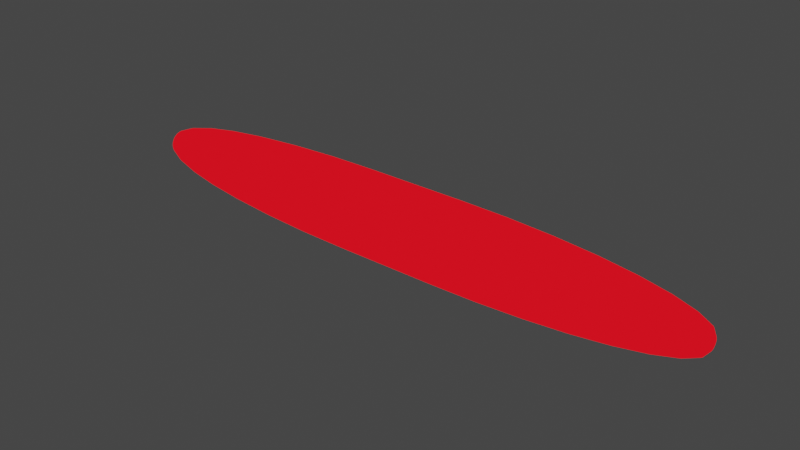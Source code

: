 # Source: Pociski.blend  (saved by Blender 3.2.14; exported with 4.5.12 LTS)
import bpy
from mathutils import Matrix  # noqa: F401  (used for matrix-valued properties, if any)

bpy.ops.wm.read_factory_settings(use_empty=True)
scene = bpy.context.scene
scene.name = 'Scene'

# ---- collections
col_collection = bpy.data.collections.new('Collection'); scene.collection.children.link(col_collection)

# ---- materials (node trees are filled in below, after node groups)
mat_material_002 = bpy.data.materials.new('Material.002')
mat_material_002.use_transparent_shadow = False

# ---- material node trees
mat_material_002.use_nodes = True; mat_material_002.node_tree.nodes.clear()
_N = mat_material_002.node_tree.nodes; _L = mat_material_002.node_tree.links
n0 = _N.new('ShaderNodeOutputMaterial'); n0.name = 'Material Output'; n0.location = (300, 300)
n1 = _N.new('ShaderNodeEmission'); n1.name = 'Emission'; n1.location = (10, 300)
n1.inputs[0].default_value = (1.0, 0.005137, 0.01314, 1.0)
_L.new(n1.outputs[0], n0.inputs[0])
n0.is_active_output = True

# ---- world
world_world = bpy.data.worlds.new('World'); scene.world = world_world
world_world.use_nodes = True; world_world.node_tree.nodes.clear()
_N = world_world.node_tree.nodes; _L = world_world.node_tree.links
n0 = _N.new('ShaderNodeOutputWorld'); n0.name = 'World Output'; n0.location = (300, 300)
n1 = _N.new('ShaderNodeBackground'); n1.name = 'Background'; n1.location = (10, 300)
n1.inputs[0].default_value = (0.05088, 0.05088, 0.05088, 1.0)
_L.new(n1.outputs[0], n0.inputs[0])
n0.is_active_output = True
world_world.color = (0.05088, 0.05088, 0.05088)
world_world.use_sun_shadow = False
world_world.sun_shadow_jitter_overblur = 0.0

# ---- meshes
me_cylinder = bpy.data.meshes.new('Cylinder')
me_cylinder.from_pydata([(-2.161e-07, 0.1685, -1.0), (0.0, 1.0, -0.1725), (-1.742e-07, 0.3307, -0.9841), (-1.341e-07, 0.4867, -0.937), (-9.686e-08, 0.6305, -0.8605), (-6.333e-08, 0.7565, -0.7576), (-3.725e-08, 0.8599, -0.6322), (-1.676e-08, 0.9367, -0.4892), (-4.191e-09, 0.984, -0.3339), (-2.086e-07, 0.1685, 1.0), (0.0, 1.0, 0.1725), (-1.681e-07, 0.3307, 0.9841), (-1.295e-07, 0.4867, 0.937), (-9.313e-08, 0.6305, 0.8605), (-6.147e-08, 0.7565, 0.7576), (-3.539e-08, 0.8599, 0.6322), (-1.583e-08, 0.9367, 0.4892), (-4.191e-09, 0.984, 0.3339), (0.03287, 0.1653, -1.0), (0.1951, 0.9808, -0.1725), (0.06452, 0.3244, -0.9841), (0.09495, 0.4773, -0.937), (0.123, 0.6183, -0.8605), (0.1476, 0.7419, -0.7576), (0.1678, 0.8433, -0.6322), (0.1827, 0.9187, -0.4892), (0.192, 0.9651, -0.3339), (0.03287, 0.1653, 1.0), (0.1951, 0.9808, 0.1725), (0.06452, 0.3244, 0.9841), (0.09495, 0.4773, 0.937), (0.123, 0.6183, 0.8605), (0.1476, 0.7419, 0.7576), (0.1678, 0.8433, 0.6322), (0.1827, 0.9187, 0.4892), (0.192, 0.9651, 0.3339), (0.06448, 0.1557, -1.0), (0.3827, 0.9239, -0.1725), (0.1266, 0.3055, -0.9841), (0.1863, 0.4497, -0.937), (0.2413, 0.5825, -0.8605), (0.2895, 0.6989, -0.7576), (0.3291, 0.7944, -0.6322), (0.3585, 0.8654, -0.4892), (0.3766, 0.9091, -0.3339), (0.06448, 0.1557, 1.0), (0.3827, 0.9239, 0.1725), (0.1266, 0.3055, 0.9841), (0.1863, 0.4497, 0.937), (0.2413, 0.5825, 0.8605), (0.2895, 0.6989, 0.7576), (0.3291, 0.7944, 0.6322), (0.3585, 0.8654, 0.4892), (0.3766, 0.9091, 0.3339), (0.09361, 0.1401, -1.0), (0.5556, 0.8315, -0.1725), (0.1837, 0.275, -0.9841), (0.2704, 0.4047, -0.937), (0.3503, 0.5242, -0.8605), (0.4203, 0.629, -0.7576), (0.4777, 0.715, -0.6322), (0.5204, 0.7788, -0.4892), (0.5467, 0.8182, -0.3339), (0.09361, 0.1401, 1.0), (0.5556, 0.8315, 0.1725), (0.1837, 0.275, 0.9841), (0.2704, 0.4047, 0.937), (0.3503, 0.5242, 0.8605), (0.4203, 0.629, 0.7576), (0.4777, 0.715, 0.6322), (0.5204, 0.7788, 0.4892), (0.5467, 0.8182, 0.3339), (0.1191, 0.1191, -1.0), (0.7071, 0.7071, -0.1725), (0.2339, 0.2339, -0.9841), (0.3441, 0.3441, -0.937), (0.4458, 0.4458, -0.8605), (0.5349, 0.5349, -0.7576), (0.608, 0.608, -0.6322), (0.6624, 0.6624, -0.4892), (0.6958, 0.6958, -0.3339), (0.1191, 0.1191, 1.0), (0.7071, 0.7071, 0.1725), (0.2339, 0.2339, 0.9841), (0.3441, 0.3441, 0.937), (0.4458, 0.4458, 0.8605), (0.5349, 0.5349, 0.7576), (0.608, 0.608, 0.6322), (0.6624, 0.6624, 0.4892), (0.6958, 0.6958, 0.3339), (0.1401, 0.09361, -1.0), (0.8315, 0.5556, -0.1725), (0.275, 0.1837, -0.9841), (0.4047, 0.2704, -0.937), (0.5242, 0.3503, -0.8605), (0.629, 0.4203, -0.7576), (0.715, 0.4777, -0.6322), (0.7788, 0.5204, -0.4892), (0.8182, 0.5467, -0.3339), (0.1401, 0.09361, 1.0), (0.8315, 0.5556, 0.1725), (0.275, 0.1837, 0.9841), (0.4047, 0.2704, 0.937), (0.5242, 0.3503, 0.8605), (0.629, 0.4203, 0.7576), (0.715, 0.4777, 0.6322), (0.7788, 0.5204, 0.4892), (0.8182, 0.5467, 0.3339), (0.1557, 0.06448, -1.0), (0.9239, 0.3827, -0.1725), (0.3055, 0.1266, -0.9841), (0.4497, 0.1863, -0.937), (0.5825, 0.2413, -0.8605), (0.6989, 0.2895, -0.7576), (0.7944, 0.3291, -0.6322), (0.8654, 0.3585, -0.4892), (0.9091, 0.3766, -0.3339), (0.1557, 0.06448, 1.0), (0.9239, 0.3827, 0.1725), (0.3055, 0.1266, 0.9841), (0.4497, 0.1863, 0.937), (0.5825, 0.2413, 0.8605), (0.6989, 0.2895, 0.7576), (0.7944, 0.3291, 0.6322), (0.8654, 0.3585, 0.4892), (0.9091, 0.3766, 0.3339), (0.1653, 0.03287, -1.0), (0.9808, 0.1951, -0.1725), (0.3244, 0.06452, -0.9841), (0.4773, 0.09495, -0.937), (0.6183, 0.123, -0.8605), (0.7419, 0.1476, -0.7576), (0.8433, 0.1678, -0.6322), (0.9187, 0.1827, -0.4892), (0.9651, 0.192, -0.3339), (0.1653, 0.03287, 1.0), (0.9808, 0.1951, 0.1725), (0.3244, 0.06452, 0.9841), (0.4773, 0.09495, 0.937), (0.6183, 0.123, 0.8605), (0.7419, 0.1476, 0.7576), (0.8433, 0.1678, 0.6322), (0.9187, 0.1827, 0.4892), (0.9651, 0.192, 0.3339), (0.1685, 7.451e-09, -1.0), (1.0, -4.371e-08, -0.1725), (0.3307, -2.328e-09, -0.9841), (0.4867, -1.211e-08, -0.937), (0.6305, -2.049e-08, -0.8605), (0.7565, -2.794e-08, -0.7576), (0.8599, -3.446e-08, -0.6322), (0.9367, -4.005e-08, -0.4892), (0.984, -4.284e-08, -0.3339), (0.1685, 7.451e-09, 1.0), (1.0, -4.371e-08, 0.1725), (0.3307, -2.328e-09, 0.9841), (0.4867, -1.211e-08, 0.937), (0.6305, -2.049e-08, 0.8605), (0.7565, -2.794e-08, 0.7576), (0.8599, -3.446e-08, 0.6322), (0.9367, -4.005e-08, 0.4892), (0.984, -4.284e-08, 0.3339), (0.1653, -0.03287, -1.0), (0.9808, -0.1951, -0.1725), (0.3244, -0.06452, -0.9841), (0.4773, -0.09495, -0.937), (0.6183, -0.123, -0.8605), (0.7419, -0.1476, -0.7576), (0.8433, -0.1678, -0.6322), (0.9187, -0.1827, -0.4892), (0.9651, -0.192, -0.3339), (0.1653, -0.03287, 1.0), (0.9808, -0.1951, 0.1725), (0.3244, -0.06452, 0.9841), (0.4773, -0.09495, 0.937), (0.6183, -0.123, 0.8605), (0.7419, -0.1476, 0.7576), (0.8433, -0.1678, 0.6322), (0.9187, -0.1827, 0.4892), (0.9651, -0.192, 0.3339), (0.1557, -0.06448, -1.0), (0.9239, -0.3827, -0.1725), (0.3055, -0.1266, -0.9841), (0.4497, -0.1863, -0.937), (0.5825, -0.2413, -0.8605), (0.6989, -0.2895, -0.7576), (0.7944, -0.3291, -0.6322), (0.8654, -0.3585, -0.4892), (0.9091, -0.3766, -0.3339), (0.1557, -0.06448, 1.0), (0.9239, -0.3827, 0.1725), (0.3055, -0.1266, 0.9841), (0.4497, -0.1863, 0.937), (0.5825, -0.2413, 0.8605), (0.6989, -0.2895, 0.7576), (0.7944, -0.3291, 0.6322), (0.8654, -0.3585, 0.4892), (0.9091, -0.3766, 0.3339), (0.1401, -0.09361, -1.0), (0.8315, -0.5556, -0.1725), (0.275, -0.1837, -0.9841), (0.4047, -0.2704, -0.937), (0.5242, -0.3503, -0.8605), (0.629, -0.4203, -0.7576), (0.715, -0.4777, -0.6322), (0.7788, -0.5204, -0.4892), (0.8182, -0.5467, -0.3339), (0.1401, -0.09361, 1.0), (0.8315, -0.5556, 0.1725), (0.275, -0.1837, 0.9841), (0.4047, -0.2704, 0.937), (0.5242, -0.3503, 0.8605), (0.629, -0.4203, 0.7576), (0.715, -0.4777, 0.6322), (0.7788, -0.5204, 0.4892), (0.8182, -0.5467, 0.3339), (0.1191, -0.1191, -1.0), (0.7071, -0.7071, -0.1725), (0.2339, -0.2339, -0.9841), (0.3441, -0.3441, -0.937), (0.4458, -0.4458, -0.8605), (0.5349, -0.5349, -0.7576), (0.608, -0.608, -0.6322), (0.6624, -0.6624, -0.4892), (0.6958, -0.6958, -0.3339), (0.1191, -0.1191, 1.0), (0.7071, -0.7071, 0.1725), (0.2339, -0.2339, 0.9841), (0.3441, -0.3441, 0.937), (0.4458, -0.4458, 0.8605), (0.5349, -0.5349, 0.7576), (0.608, -0.608, 0.6322), (0.6624, -0.6624, 0.4892), (0.6958, -0.6958, 0.3339), (0.09361, -0.1401, -1.0), (0.5556, -0.8315, -0.1725), (0.1837, -0.275, -0.9841), (0.2704, -0.4047, -0.937), (0.3503, -0.5242, -0.8605), (0.4203, -0.629, -0.7576), (0.4777, -0.715, -0.6322), (0.5204, -0.7788, -0.4892), (0.5467, -0.8182, -0.3339), (0.09361, -0.1401, 1.0), (0.5556, -0.8315, 0.1725), (0.1837, -0.275, 0.9841), (0.2704, -0.4047, 0.937), (0.3503, -0.5242, 0.8605), (0.4203, -0.629, 0.7576), (0.4777, -0.715, 0.6322), (0.5204, -0.7788, 0.4892), (0.5467, -0.8182, 0.3339), (0.06448, -0.1557, -1.0), (0.3827, -0.9239, -0.1725), (0.1266, -0.3055, -0.9841), (0.1863, -0.4497, -0.937), (0.2413, -0.5825, -0.8605), (0.2895, -0.6989, -0.7576), (0.3291, -0.7944, -0.6322), (0.3585, -0.8654, -0.4892), (0.3766, -0.9091, -0.3339), (0.06448, -0.1557, 1.0), (0.3827, -0.9239, 0.1725), (0.1266, -0.3055, 0.9841), (0.1863, -0.4497, 0.937), (0.2413, -0.5825, 0.8605), (0.2895, -0.6989, 0.7576), (0.3291, -0.7944, 0.6322), (0.3585, -0.8654, 0.4892), (0.3766, -0.9091, 0.3339), (0.03287, -0.1653, -1.0), (0.1951, -0.9808, -0.1725), (0.06452, -0.3244, -0.9841), (0.09495, -0.4773, -0.937), (0.123, -0.6183, -0.8605), (0.1476, -0.7419, -0.7576), (0.1678, -0.8433, -0.6322), (0.1827, -0.9187, -0.4892), (0.192, -0.9651, -0.3339), (0.03287, -0.1653, 1.0), (0.1951, -0.9808, 0.1725), (0.06452, -0.3244, 0.9841), (0.09495, -0.4773, 0.937), (0.123, -0.6183, 0.8605), (0.1476, -0.7419, 0.7576), (0.1678, -0.8433, 0.6322), (0.1827, -0.9187, 0.4892), (0.192, -0.9651, 0.3339), (7.451e-09, -0.1685, -1.0), (-8.742e-08, -1.0, -0.1725), (-1.118e-08, -0.3307, -0.9841), (-2.887e-08, -0.4867, -0.937), (-4.47e-08, -0.6305, -0.8605), (-5.96e-08, -0.7565, -0.7576), (-7.078e-08, -0.8599, -0.6322), (-8.009e-08, -0.9367, -0.4892), (-8.568e-08, -0.984, -0.3339), (1.49e-08, -0.1685, 1.0), (-8.742e-08, -1.0, 0.1725), (-5.122e-09, -0.3307, 0.9841), (-2.421e-08, -0.4867, 0.937), (-4.098e-08, -0.6305, 0.8605), (-5.774e-08, -0.7565, 0.7576), (-7.078e-08, -0.8599, 0.6322), (-7.916e-08, -0.9367, 0.4892), (-8.545e-08, -0.984, 0.3339), (-0.03287, -0.1653, -1.0), (-0.1951, -0.9808, -0.1725), (-0.06452, -0.3244, -0.9841), (-0.09495, -0.4773, -0.937), (-0.123, -0.6183, -0.8605), (-0.1476, -0.7419, -0.7576), (-0.1678, -0.8433, -0.6322), (-0.1827, -0.9187, -0.4892), (-0.192, -0.9651, -0.3339), (-0.03287, -0.1653, 1.0), (-0.1951, -0.9808, 0.1725), (-0.06452, -0.3244, 0.9841), (-0.09495, -0.4773, 0.937), (-0.123, -0.6183, 0.8605), (-0.1476, -0.7419, 0.7576), (-0.1678, -0.8433, 0.6322), (-0.1827, -0.9187, 0.4892), (-0.192, -0.9651, 0.3339), (-0.06448, -0.1557, -1.0), (-0.3827, -0.9239, -0.1725), (-0.1266, -0.3055, -0.9841), (-0.1863, -0.4497, -0.937), (-0.2413, -0.5825, -0.8605), (-0.2895, -0.6989, -0.7576), (-0.3291, -0.7944, -0.6322), (-0.3585, -0.8654, -0.4892), (-0.3766, -0.9091, -0.3339), (-0.06448, -0.1557, 1.0), (-0.3827, -0.9239, 0.1725), (-0.1266, -0.3055, 0.9841), (-0.1863, -0.4497, 0.937), (-0.2413, -0.5825, 0.8605), (-0.2895, -0.6989, 0.7576), (-0.3291, -0.7944, 0.6322), (-0.3585, -0.8654, 0.4892), (-0.3766, -0.9091, 0.3339), (-0.09361, -0.1401, -1.0), (-0.5556, -0.8315, -0.1725), (-0.1837, -0.275, -0.9841), (-0.2704, -0.4047, -0.937), (-0.3503, -0.5242, -0.8605), (-0.4203, -0.629, -0.7576), (-0.4777, -0.715, -0.6322), (-0.5204, -0.7788, -0.4892), (-0.5467, -0.8182, -0.3339), (-0.09361, -0.1401, 1.0), (-0.5556, -0.8315, 0.1725), (-0.1837, -0.275, 0.9841), (-0.2704, -0.4047, 0.937), (-0.3503, -0.5242, 0.8605), (-0.4203, -0.629, 0.7576), (-0.4777, -0.715, 0.6322), (-0.5204, -0.7788, 0.4892), (-0.5467, -0.8182, 0.3339), (-0.1191, -0.1191, -1.0), (-0.7071, -0.7071, -0.1725), (-0.2339, -0.2339, -0.9841), (-0.3441, -0.3441, -0.937), (-0.4458, -0.4458, -0.8605), (-0.5349, -0.5349, -0.7576), (-0.608, -0.608, -0.6322), (-0.6624, -0.6624, -0.4892), (-0.6958, -0.6958, -0.3339), (-0.1191, -0.1191, 1.0), (-0.7071, -0.7071, 0.1725), (-0.2339, -0.2339, 0.9841), (-0.3441, -0.3441, 0.937), (-0.4458, -0.4458, 0.8605), (-0.5349, -0.5349, 0.7576), (-0.608, -0.608, 0.6322), (-0.6624, -0.6624, 0.4892), (-0.6958, -0.6958, 0.3339), (-0.1401, -0.09361, -1.0), (-0.8315, -0.5556, -0.1725), (-0.275, -0.1837, -0.9841), (-0.4047, -0.2704, -0.937), (-0.5242, -0.3503, -0.8605), (-0.629, -0.4203, -0.7576), (-0.715, -0.4777, -0.6322), (-0.7788, -0.5204, -0.4892), (-0.8182, -0.5467, -0.3339), (-0.1401, -0.09361, 1.0), (-0.8315, -0.5556, 0.1725), (-0.275, -0.1837, 0.9841), (-0.4047, -0.2704, 0.937), (-0.5242, -0.3503, 0.8605), (-0.629, -0.4203, 0.7576), (-0.715, -0.4777, 0.6322), (-0.7788, -0.5204, 0.4892), (-0.8182, -0.5467, 0.3339), (-0.1557, -0.06448, -1.0), (-0.9239, -0.3827, -0.1725), (-0.3055, -0.1266, -0.9841), (-0.4497, -0.1863, -0.937), (-0.5825, -0.2413, -0.8605), (-0.6989, -0.2895, -0.7576), (-0.7944, -0.3291, -0.6322), (-0.8654, -0.3585, -0.4892), (-0.9091, -0.3766, -0.3339), (-0.1557, -0.06448, 1.0), (-0.9239, -0.3827, 0.1725), (-0.3055, -0.1266, 0.9841), (-0.4497, -0.1863, 0.937), (-0.5825, -0.2413, 0.8605), (-0.6989, -0.2895, 0.7576), (-0.7944, -0.3291, 0.6322), (-0.8654, -0.3585, 0.4892), (-0.9091, -0.3766, 0.3339), (-0.1653, -0.03287, -1.0), (-0.9808, -0.1951, -0.1725), (-0.3244, -0.06452, -0.9841), (-0.4773, -0.09495, -0.937), (-0.6183, -0.123, -0.8605), (-0.7419, -0.1476, -0.7576), (-0.8433, -0.1678, -0.6322), (-0.9187, -0.1827, -0.4892), (-0.9651, -0.192, -0.3339), (-0.1653, -0.03287, 1.0), (-0.9808, -0.1951, 0.1725), (-0.3244, -0.06452, 0.9841), (-0.4773, -0.09495, 0.937), (-0.6183, -0.123, 0.8605), (-0.7419, -0.1476, 0.7576), (-0.8433, -0.1678, 0.6322), (-0.9187, -0.1827, 0.4892), (-0.9651, -0.192, 0.3339), (-0.1685, 1.49e-08, -1.0), (-1.0, 1.192e-08, -0.1725), (-0.3307, 1.444e-08, -0.9841), (-0.4867, 1.397e-08, -0.937), (-0.6305, 1.304e-08, -0.8605), (-0.7565, 1.211e-08, -0.7576), (-0.8599, 1.211e-08, -0.6322), (-0.9367, 1.211e-08, -0.4892), (-0.984, 1.211e-08, -0.3339), (-0.1685, 1.49e-08, 1.0), (-1.0, 1.192e-08, 0.1725), (-0.3307, 1.444e-08, 0.9841), (-0.4867, 1.397e-08, 0.937), (-0.6305, 1.304e-08, 0.8605), (-0.7565, 1.211e-08, 0.7576), (-0.8599, 1.211e-08, 0.6322), (-0.9367, 1.211e-08, 0.4892), (-0.984, 1.211e-08, 0.3339), (-0.1653, 0.03287, -1.0), (-0.9808, 0.1951, -0.1725), (-0.3244, 0.06452, -0.9841), (-0.4773, 0.09495, -0.937), (-0.6183, 0.123, -0.8605), (-0.7419, 0.1476, -0.7576), (-0.8433, 0.1678, -0.6322), (-0.9187, 0.1827, -0.4892), (-0.9651, 0.192, -0.3339), (-0.1653, 0.03287, 1.0), (-0.9808, 0.1951, 0.1725), (-0.3244, 0.06452, 0.9841), (-0.4773, 0.09495, 0.937), (-0.6183, 0.123, 0.8605), (-0.7419, 0.1476, 0.7576), (-0.8433, 0.1678, 0.6322), (-0.9187, 0.1827, 0.4892), (-0.9651, 0.192, 0.3339), (-0.1557, 0.06448, -1.0), (-0.9239, 0.3827, -0.1725), (-0.3055, 0.1266, -0.9841), (-0.4497, 0.1863, -0.937), (-0.5825, 0.2413, -0.8605), (-0.6989, 0.2895, -0.7576), (-0.7944, 0.3291, -0.6322), (-0.8654, 0.3585, -0.4892), (-0.9091, 0.3766, -0.3339), (-0.1557, 0.06448, 1.0), (-0.9239, 0.3827, 0.1725), (-0.3055, 0.1266, 0.9841), (-0.4497, 0.1863, 0.937), (-0.5825, 0.2413, 0.8605), (-0.6989, 0.2895, 0.7576), (-0.7944, 0.3291, 0.6322), (-0.8654, 0.3585, 0.4892), (-0.9091, 0.3766, 0.3339), (-0.1401, 0.09361, -1.0), (-0.8315, 0.5556, -0.1725), (-0.275, 0.1837, -0.9841), (-0.4047, 0.2704, -0.937), (-0.5242, 0.3503, -0.8605), (-0.629, 0.4203, -0.7576), (-0.715, 0.4777, -0.6322), (-0.7788, 0.5204, -0.4892), (-0.8182, 0.5467, -0.3339), (-0.1401, 0.09361, 1.0), (-0.8315, 0.5556, 0.1725), (-0.275, 0.1837, 0.9841), (-0.4047, 0.2704, 0.937), (-0.5242, 0.3503, 0.8605), (-0.629, 0.4203, 0.7576), (-0.715, 0.4777, 0.6322), (-0.7788, 0.5204, 0.4892), (-0.8182, 0.5467, 0.3339), (-0.1191, 0.1191, -1.0), (-0.7071, 0.7071, -0.1725), (-0.2339, 0.2339, -0.9841), (-0.3441, 0.3441, -0.937), (-0.4458, 0.4458, -0.8605), (-0.5349, 0.5349, -0.7576), (-0.608, 0.608, -0.6322), (-0.6624, 0.6624, -0.4892), (-0.6958, 0.6958, -0.3339), (-0.1191, 0.1191, 1.0), (-0.7071, 0.7071, 0.1725), (-0.2339, 0.2339, 0.9841), (-0.3441, 0.3441, 0.937), (-0.4458, 0.4458, 0.8605), (-0.5349, 0.5349, 0.7576), (-0.608, 0.608, 0.6322), (-0.6624, 0.6624, 0.4892), (-0.6958, 0.6958, 0.3339), (-0.09361, 0.1401, -1.0), (-0.5556, 0.8315, -0.1725), (-0.1837, 0.275, -0.9841), (-0.2704, 0.4047, -0.937), (-0.3503, 0.5242, -0.8605), (-0.4203, 0.629, -0.7576), (-0.4777, 0.715, -0.6322), (-0.5204, 0.7788, -0.4892), (-0.5467, 0.8182, -0.3339), (-0.09361, 0.1401, 1.0), (-0.5556, 0.8315, 0.1725), (-0.1837, 0.275, 0.9841), (-0.2704, 0.4047, 0.937), (-0.3503, 0.5242, 0.8605), (-0.4203, 0.629, 0.7576), (-0.4777, 0.715, 0.6322), (-0.5204, 0.7788, 0.4892), (-0.5467, 0.8182, 0.3339), (-0.06448, 0.1557, -1.0), (-0.3827, 0.9239, -0.1725), (-0.1266, 0.3055, -0.9841), (-0.1863, 0.4497, -0.937), (-0.2413, 0.5825, -0.8605), (-0.2895, 0.6989, -0.7576), (-0.3291, 0.7944, -0.6322), (-0.3585, 0.8654, -0.4892), (-0.3766, 0.9091, -0.3339), (-0.06448, 0.1557, 1.0), (-0.3827, 0.9239, 0.1725), (-0.1266, 0.3055, 0.9841), (-0.1863, 0.4497, 0.937), (-0.2413, 0.5825, 0.8605), (-0.2895, 0.6989, 0.7576), (-0.3291, 0.7944, 0.6322), (-0.3585, 0.8654, 0.4892), (-0.3766, 0.9091, 0.3339), (-0.03287, 0.1653, -1.0), (-0.1951, 0.9808, -0.1725), (-0.06452, 0.3244, -0.9841), (-0.09495, 0.4773, -0.937), (-0.123, 0.6183, -0.8605), (-0.1476, 0.7419, -0.7576), (-0.1678, 0.8433, -0.6322), (-0.1827, 0.9187, -0.4892), (-0.192, 0.9651, -0.3339), (-0.03287, 0.1653, 1.0), (-0.1951, 0.9808, 0.1725), (-0.06452, 0.3244, 0.9841), (-0.09495, 0.4773, 0.937), (-0.123, 0.6183, 0.8605), (-0.1476, 0.7419, 0.7576), (-0.1678, 0.8433, 0.6322), (-0.1827, 0.9187, 0.4892), (-0.192, 0.9651, 0.3339)], [], [(559, 568, 10, 1), (37, 46, 64, 55), (55, 64, 82, 73), (73, 82, 100, 91), (91, 100, 118, 109), (109, 118, 136, 127), (127, 136, 154, 145), (145, 154, 172, 163), (163, 172, 190, 181), (181, 190, 208, 199), (199, 208, 226, 217), (217, 226, 244, 235), (235, 244, 262, 253), (253, 262, 280, 271), (271, 280, 298, 289), (289, 298, 316, 307), (307, 316, 334, 325), (325, 334, 352, 343), (343, 352, 370, 361), (361, 370, 388, 379), (379, 388, 406, 397), (397, 406, 424, 415), (415, 424, 442, 433), (433, 442, 460, 451), (451, 460, 478, 469), (469, 478, 496, 487), (487, 496, 514, 505), (505, 514, 532, 523), (523, 532, 550, 541), (541, 550, 568, 559), (19, 28, 46, 37), (27, 9, 567, 549, 531, 513, 495, 477, 459, 441, 423, 405, 387, 369, 351, 333, 315, 297, 279, 261, 243, 225, 207, 189, 171, 153, 135, 117, 99, 81, 63, 45), (1, 10, 28, 19), (1, 19, 26, 8), (8, 26, 25, 7), (7, 25, 24, 6), (6, 24, 23, 5), (5, 23, 22, 4), (4, 22, 21, 3), (3, 21, 20, 2), (2, 20, 18, 0), (28, 10, 17, 35), (35, 17, 16, 34), (34, 16, 15, 33), (33, 15, 14, 32), (32, 14, 13, 31), (31, 13, 12, 30), (30, 12, 11, 29), (29, 11, 9, 27), (19, 37, 44, 26), (26, 44, 43, 25), (25, 43, 42, 24), (24, 42, 41, 23), (23, 41, 40, 22), (22, 40, 39, 21), (21, 39, 38, 20), (20, 38, 36, 18), (46, 28, 35, 53), (53, 35, 34, 52), (52, 34, 33, 51), (51, 33, 32, 50), (50, 32, 31, 49), (49, 31, 30, 48), (48, 30, 29, 47), (47, 29, 27, 45), (37, 55, 62, 44), (44, 62, 61, 43), (43, 61, 60, 42), (42, 60, 59, 41), (41, 59, 58, 40), (40, 58, 57, 39), (39, 57, 56, 38), (38, 56, 54, 36), (64, 46, 53, 71), (71, 53, 52, 70), (70, 52, 51, 69), (69, 51, 50, 68), (68, 50, 49, 67), (67, 49, 48, 66), (66, 48, 47, 65), (65, 47, 45, 63), (55, 73, 80, 62), (62, 80, 79, 61), (61, 79, 78, 60), (60, 78, 77, 59), (59, 77, 76, 58), (58, 76, 75, 57), (57, 75, 74, 56), (56, 74, 72, 54), (82, 64, 71, 89), (89, 71, 70, 88), (88, 70, 69, 87), (87, 69, 68, 86), (86, 68, 67, 85), (85, 67, 66, 84), (84, 66, 65, 83), (83, 65, 63, 81), (73, 91, 98, 80), (80, 98, 97, 79), (79, 97, 96, 78), (78, 96, 95, 77), (77, 95, 94, 76), (76, 94, 93, 75), (75, 93, 92, 74), (74, 92, 90, 72), (100, 82, 89, 107), (107, 89, 88, 106), (106, 88, 87, 105), (105, 87, 86, 104), (104, 86, 85, 103), (103, 85, 84, 102), (102, 84, 83, 101), (101, 83, 81, 99), (91, 109, 116, 98), (98, 116, 115, 97), (97, 115, 114, 96), (96, 114, 113, 95), (95, 113, 112, 94), (94, 112, 111, 93), (93, 111, 110, 92), (92, 110, 108, 90), (118, 100, 107, 125), (125, 107, 106, 124), (124, 106, 105, 123), (123, 105, 104, 122), (122, 104, 103, 121), (121, 103, 102, 120), (120, 102, 101, 119), (119, 101, 99, 117), (109, 127, 134, 116), (116, 134, 133, 115), (115, 133, 132, 114), (114, 132, 131, 113), (113, 131, 130, 112), (112, 130, 129, 111), (111, 129, 128, 110), (110, 128, 126, 108), (136, 118, 125, 143), (143, 125, 124, 142), (142, 124, 123, 141), (141, 123, 122, 140), (140, 122, 121, 139), (139, 121, 120, 138), (138, 120, 119, 137), (137, 119, 117, 135), (127, 145, 152, 134), (134, 152, 151, 133), (133, 151, 150, 132), (132, 150, 149, 131), (131, 149, 148, 130), (130, 148, 147, 129), (129, 147, 146, 128), (128, 146, 144, 126), (154, 136, 143, 161), (161, 143, 142, 160), (160, 142, 141, 159), (159, 141, 140, 158), (158, 140, 139, 157), (157, 139, 138, 156), (156, 138, 137, 155), (155, 137, 135, 153), (145, 163, 170, 152), (152, 170, 169, 151), (151, 169, 168, 150), (150, 168, 167, 149), (149, 167, 166, 148), (148, 166, 165, 147), (147, 165, 164, 146), (146, 164, 162, 144), (172, 154, 161, 179), (179, 161, 160, 178), (178, 160, 159, 177), (177, 159, 158, 176), (176, 158, 157, 175), (175, 157, 156, 174), (174, 156, 155, 173), (173, 155, 153, 171), (163, 181, 188, 170), (170, 188, 187, 169), (169, 187, 186, 168), (168, 186, 185, 167), (167, 185, 184, 166), (166, 184, 183, 165), (165, 183, 182, 164), (164, 182, 180, 162), (190, 172, 179, 197), (197, 179, 178, 196), (196, 178, 177, 195), (195, 177, 176, 194), (194, 176, 175, 193), (193, 175, 174, 192), (192, 174, 173, 191), (191, 173, 171, 189), (181, 199, 206, 188), (188, 206, 205, 187), (187, 205, 204, 186), (186, 204, 203, 185), (185, 203, 202, 184), (184, 202, 201, 183), (183, 201, 200, 182), (182, 200, 198, 180), (208, 190, 197, 215), (215, 197, 196, 214), (214, 196, 195, 213), (213, 195, 194, 212), (212, 194, 193, 211), (211, 193, 192, 210), (210, 192, 191, 209), (209, 191, 189, 207), (199, 217, 224, 206), (206, 224, 223, 205), (205, 223, 222, 204), (204, 222, 221, 203), (203, 221, 220, 202), (202, 220, 219, 201), (201, 219, 218, 200), (200, 218, 216, 198), (226, 208, 215, 233), (233, 215, 214, 232), (232, 214, 213, 231), (231, 213, 212, 230), (230, 212, 211, 229), (229, 211, 210, 228), (228, 210, 209, 227), (227, 209, 207, 225), (217, 235, 242, 224), (224, 242, 241, 223), (223, 241, 240, 222), (222, 240, 239, 221), (221, 239, 238, 220), (220, 238, 237, 219), (219, 237, 236, 218), (218, 236, 234, 216), (244, 226, 233, 251), (251, 233, 232, 250), (250, 232, 231, 249), (249, 231, 230, 248), (248, 230, 229, 247), (247, 229, 228, 246), (246, 228, 227, 245), (245, 227, 225, 243), (235, 253, 260, 242), (242, 260, 259, 241), (241, 259, 258, 240), (240, 258, 257, 239), (239, 257, 256, 238), (238, 256, 255, 237), (237, 255, 254, 236), (236, 254, 252, 234), (262, 244, 251, 269), (269, 251, 250, 268), (268, 250, 249, 267), (267, 249, 248, 266), (266, 248, 247, 265), (265, 247, 246, 264), (264, 246, 245, 263), (263, 245, 243, 261), (253, 271, 278, 260), (260, 278, 277, 259), (259, 277, 276, 258), (258, 276, 275, 257), (257, 275, 274, 256), (256, 274, 273, 255), (255, 273, 272, 254), (254, 272, 270, 252), (280, 262, 269, 287), (287, 269, 268, 286), (286, 268, 267, 285), (285, 267, 266, 284), (284, 266, 265, 283), (283, 265, 264, 282), (282, 264, 263, 281), (281, 263, 261, 279), (271, 289, 296, 278), (278, 296, 295, 277), (277, 295, 294, 276), (276, 294, 293, 275), (275, 293, 292, 274), (274, 292, 291, 273), (273, 291, 290, 272), (272, 290, 288, 270), (298, 280, 287, 305), (305, 287, 286, 304), (304, 286, 285, 303), (303, 285, 284, 302), (302, 284, 283, 301), (301, 283, 282, 300), (300, 282, 281, 299), (299, 281, 279, 297), (289, 307, 314, 296), (296, 314, 313, 295), (295, 313, 312, 294), (294, 312, 311, 293), (293, 311, 310, 292), (292, 310, 309, 291), (291, 309, 308, 290), (290, 308, 306, 288), (316, 298, 305, 323), (323, 305, 304, 322), (322, 304, 303, 321), (321, 303, 302, 320), (320, 302, 301, 319), (319, 301, 300, 318), (318, 300, 299, 317), (317, 299, 297, 315), (307, 325, 332, 314), (314, 332, 331, 313), (313, 331, 330, 312), (312, 330, 329, 311), (311, 329, 328, 310), (310, 328, 327, 309), (309, 327, 326, 308), (308, 326, 324, 306), (334, 316, 323, 341), (341, 323, 322, 340), (340, 322, 321, 339), (339, 321, 320, 338), (338, 320, 319, 337), (337, 319, 318, 336), (336, 318, 317, 335), (335, 317, 315, 333), (325, 343, 350, 332), (332, 350, 349, 331), (331, 349, 348, 330), (330, 348, 347, 329), (329, 347, 346, 328), (328, 346, 345, 327), (327, 345, 344, 326), (326, 344, 342, 324), (352, 334, 341, 359), (359, 341, 340, 358), (358, 340, 339, 357), (357, 339, 338, 356), (356, 338, 337, 355), (355, 337, 336, 354), (354, 336, 335, 353), (353, 335, 333, 351), (343, 361, 368, 350), (350, 368, 367, 349), (349, 367, 366, 348), (348, 366, 365, 347), (347, 365, 364, 346), (346, 364, 363, 345), (345, 363, 362, 344), (344, 362, 360, 342), (370, 352, 359, 377), (377, 359, 358, 376), (376, 358, 357, 375), (375, 357, 356, 374), (374, 356, 355, 373), (373, 355, 354, 372), (372, 354, 353, 371), (371, 353, 351, 369), (361, 379, 386, 368), (368, 386, 385, 367), (367, 385, 384, 366), (366, 384, 383, 365), (365, 383, 382, 364), (364, 382, 381, 363), (363, 381, 380, 362), (362, 380, 378, 360), (388, 370, 377, 395), (395, 377, 376, 394), (394, 376, 375, 393), (393, 375, 374, 392), (392, 374, 373, 391), (391, 373, 372, 390), (390, 372, 371, 389), (389, 371, 369, 387), (379, 397, 404, 386), (386, 404, 403, 385), (385, 403, 402, 384), (384, 402, 401, 383), (383, 401, 400, 382), (382, 400, 399, 381), (381, 399, 398, 380), (380, 398, 396, 378), (406, 388, 395, 413), (413, 395, 394, 412), (412, 394, 393, 411), (411, 393, 392, 410), (410, 392, 391, 409), (409, 391, 390, 408), (408, 390, 389, 407), (407, 389, 387, 405), (397, 415, 422, 404), (404, 422, 421, 403), (403, 421, 420, 402), (402, 420, 419, 401), (401, 419, 418, 400), (400, 418, 417, 399), (399, 417, 416, 398), (398, 416, 414, 396), (424, 406, 413, 431), (431, 413, 412, 430), (430, 412, 411, 429), (429, 411, 410, 428), (428, 410, 409, 427), (427, 409, 408, 426), (426, 408, 407, 425), (425, 407, 405, 423), (415, 433, 440, 422), (422, 440, 439, 421), (421, 439, 438, 420), (420, 438, 437, 419), (419, 437, 436, 418), (418, 436, 435, 417), (417, 435, 434, 416), (416, 434, 432, 414), (442, 424, 431, 449), (449, 431, 430, 448), (448, 430, 429, 447), (447, 429, 428, 446), (446, 428, 427, 445), (445, 427, 426, 444), (444, 426, 425, 443), (443, 425, 423, 441), (433, 451, 458, 440), (440, 458, 457, 439), (439, 457, 456, 438), (438, 456, 455, 437), (437, 455, 454, 436), (436, 454, 453, 435), (435, 453, 452, 434), (434, 452, 450, 432), (460, 442, 449, 467), (467, 449, 448, 466), (466, 448, 447, 465), (465, 447, 446, 464), (464, 446, 445, 463), (463, 445, 444, 462), (462, 444, 443, 461), (461, 443, 441, 459), (451, 469, 476, 458), (458, 476, 475, 457), (457, 475, 474, 456), (456, 474, 473, 455), (455, 473, 472, 454), (454, 472, 471, 453), (453, 471, 470, 452), (452, 470, 468, 450), (478, 460, 467, 485), (485, 467, 466, 484), (484, 466, 465, 483), (483, 465, 464, 482), (482, 464, 463, 481), (481, 463, 462, 480), (480, 462, 461, 479), (479, 461, 459, 477), (469, 487, 494, 476), (476, 494, 493, 475), (475, 493, 492, 474), (474, 492, 491, 473), (473, 491, 490, 472), (472, 490, 489, 471), (471, 489, 488, 470), (470, 488, 486, 468), (496, 478, 485, 503), (503, 485, 484, 502), (502, 484, 483, 501), (501, 483, 482, 500), (500, 482, 481, 499), (499, 481, 480, 498), (498, 480, 479, 497), (497, 479, 477, 495), (487, 505, 512, 494), (494, 512, 511, 493), (493, 511, 510, 492), (492, 510, 509, 491), (491, 509, 508, 490), (490, 508, 507, 489), (489, 507, 506, 488), (488, 506, 504, 486), (514, 496, 503, 521), (521, 503, 502, 520), (520, 502, 501, 519), (519, 501, 500, 518), (518, 500, 499, 517), (517, 499, 498, 516), (516, 498, 497, 515), (515, 497, 495, 513), (505, 523, 530, 512), (512, 530, 529, 511), (511, 529, 528, 510), (510, 528, 527, 509), (509, 527, 526, 508), (508, 526, 525, 507), (507, 525, 524, 506), (506, 524, 522, 504), (532, 514, 521, 539), (539, 521, 520, 538), (538, 520, 519, 537), (537, 519, 518, 536), (536, 518, 517, 535), (535, 517, 516, 534), (534, 516, 515, 533), (533, 515, 513, 531), (523, 541, 548, 530), (530, 548, 547, 529), (529, 547, 546, 528), (528, 546, 545, 527), (527, 545, 544, 526), (526, 544, 543, 525), (525, 543, 542, 524), (524, 542, 540, 522), (550, 532, 539, 557), (557, 539, 538, 556), (556, 538, 537, 555), (555, 537, 536, 554), (554, 536, 535, 553), (553, 535, 534, 552), (552, 534, 533, 551), (551, 533, 531, 549), (541, 559, 566, 548), (548, 566, 565, 547), (547, 565, 564, 546), (546, 564, 563, 545), (545, 563, 562, 544), (544, 562, 561, 543), (543, 561, 560, 542), (542, 560, 558, 540), (568, 550, 557, 575), (575, 557, 556, 574), (574, 556, 555, 573), (573, 555, 554, 572), (572, 554, 553, 571), (571, 553, 552, 570), (570, 552, 551, 569), (569, 551, 549, 567), (559, 1, 8, 566), (566, 8, 7, 565), (565, 7, 6, 564), (564, 6, 5, 563), (563, 5, 4, 562), (562, 4, 3, 561), (561, 3, 2, 560), (560, 2, 0, 558), (10, 568, 575, 17), (17, 575, 574, 16), (16, 574, 573, 15), (15, 573, 572, 14), (14, 572, 571, 13), (13, 571, 570, 12), (12, 570, 569, 11), (11, 569, 567, 9), (0, 18, 36, 54, 72, 90, 108, 126, 144, 162, 180, 198, 216, 234, 252, 270, 288, 306, 324, 342, 360, 378, 396, 414, 432, 450, 468, 486, 504, 522, 540, 558)])
_uv = me_cylinder.uv_layers.new(name='UVMap')
_uv.uv.foreach_set('vector', [0.03125, 0.7069, 0.03125, 0.7931, 0.0, 0.7931, 0.0, 0.7069, 0.9375, 0.7069, 0.9375, 0.7931, 0.9063, 0.7931, 0.9062, 0.7069, 0.9062, 0.7069, 0.9062, 0.7931, 0.875, 0.7931, 0.875, 0.7069, 0.875, 0.7069, 0.875, 0.7931, 0.8438, 0.7931, 0.8438, 0.7069, 0.8438, 0.7069, 0.8438, 0.7931, 0.8125, 0.7931, 0.8125, 0.7069, 0.8125, 0.7069, 0.8125, 0.7931, 0.7812, 0.7931, 0.7812, 0.7069, 0.7812, 0.7069, 0.7812, 0.7931, 0.75, 0.7931, 0.75, 0.7069, 0.75, 0.7069, 0.75, 0.7931, 0.7188, 0.7931, 0.7188, 0.7069, 0.7188, 0.7069, 0.7188, 0.7931, 0.6875, 0.7931, 0.6875, 0.7069, 0.6875, 0.7069, 0.6875, 0.7931, 0.6562, 0.7931, 0.6562, 0.7069, 0.6562, 0.7069, 0.6562, 0.7931, 0.625, 0.7931, 0.625, 0.7069, 0.625, 0.7069, 0.625, 0.7931, 0.5938, 0.7931, 0.5938, 0.7069, 0.5938, 0.7069, 0.5938, 0.7931, 0.5625, 0.7931, 0.5625, 0.7069, 0.5625, 0.7069, 0.5625, 0.7931, 0.5312, 0.7931, 0.5312, 0.7069, 0.5312, 0.7069, 0.5312, 0.7931, 0.5, 0.7931, 0.5, 0.7069, 0.5, 0.7069, 0.5, 0.7931, 0.4688, 0.7931, 0.4688, 0.7069, 0.4688, 0.7069, 0.4688, 0.7931, 0.4375, 0.7931, 0.4375, 0.7069, 0.4375, 0.7069, 0.4375, 0.7931, 0.4062, 0.7931, 0.4062, 0.7069, 0.4062, 0.7069, 0.4062, 0.7931, 0.375, 0.7931, 0.375, 0.7069, 0.375, 0.7069, 0.375, 0.7931, 0.3438, 0.7931, 0.3438, 0.7069, 0.3438, 0.7069, 0.3438, 0.7931, 0.3125, 0.7931, 0.3125, 0.7069, 0.3125, 0.7069, 0.3125, 0.7931, 0.2812, 0.7931, 0.2812, 0.7069, 0.2812, 0.7069, 0.2812, 0.7931, 0.25, 0.7931, 0.25, 0.7069, 0.25, 0.7069, 0.25, 0.7931, 0.2188, 0.7931, 0.2188, 0.7069, 0.2188, 0.7069, 0.2188, 0.7931, 0.1875, 0.7931, 0.1875, 0.7069, 0.1875, 0.7069, 0.1875, 0.7931, 0.1562, 0.7931, 0.1562, 0.7069, 0.1562, 0.7069, 0.1562, 0.7931, 0.125, 0.7931, 0.125, 0.7069, 0.125, 0.7069, 0.125, 0.7931, 0.09375, 0.7931, 0.09375, 0.7069, 0.09375, 0.7069, 0.09375, 0.7931, 0.0625, 0.7931, 0.0625, 0.7069, 0.0625, 0.7069, 0.0625, 0.7931, 0.03125, 0.7931, 0.03125, 0.7069, 0.9688, 0.7069, 0.9688, 0.7931, 0.9375, 0.7931, 0.9375, 0.7069, 0.2579, 0.2897, 0.25, 0.2904, 0.2421, 0.2897, 0.2345, 0.2874, 0.2275, 0.2836, 0.2214, 0.2786, 0.2164, 0.2725, 0.2126, 0.2655, 0.2103, 0.2579, 0.2096, 0.25, 0.2103, 0.2421, 0.2126, 0.2345, 0.2164, 0.2275, 0.2214, 0.2214, 0.2275, 0.2164, 0.2345, 0.2126, 0.2421, 0.2103, 0.25, 0.2096, 0.2579, 0.2103, 0.2655, 0.2126, 0.2725, 0.2164, 0.2786, 0.2214, 0.2836, 0.2275, 0.2874, 0.2345, 0.2897, 0.2421, 0.2904, 0.25, 0.2897, 0.2579, 0.2874, 0.2655, 0.2836, 0.2725, 0.2786, 0.2786, 0.2725, 0.2836, 0.2655, 0.2874, 1.0, 0.7069, 1.0, 0.7931, 0.9688, 0.7931, 0.9688, 0.7069, 1.0, 0.7069, 0.9688, 0.7069, 0.969, 0.6665, 0.9998, 0.6665, 0.9998, 0.6665, 0.969, 0.6665, 0.9697, 0.6277, 0.999, 0.6277, 0.999, 0.6277, 0.9697, 0.6277, 0.9709, 0.5919, 0.9978, 0.5919, 0.9978, 0.5919, 0.9709, 0.5919, 0.9726, 0.5, 0.9962, 0.5, 0.7557, 0.4894, 0.7911, 0.486, 0.7795, 0.3984, 0.75, 0.4013, 0.75, 0.4013, 0.7795, 0.3984, 0.7728, 0.3646, 0.75, 0.3668, 0.75, 0.3668, 0.7728, 0.3646, 0.7655, 0.3278, 0.75, 0.3294, 0.75, 0.3294, 0.7655, 0.3278, 0.7579, 0.2897, 0.75, 0.2904, 0.9688, 0.7931, 1.0, 0.7931, 0.9998, 0.8335, 0.969, 0.8335, 0.969, 0.8335, 0.9998, 0.8335, 0.999, 0.8723, 0.9697, 0.8723, 0.9697, 0.8723, 0.999, 0.8723, 0.9978, 0.9081, 0.9709, 0.9081, 0.9709, 0.9081, 0.9978, 0.9081, 0.9962, 1.0, 0.9726, 1.0, 0.2911, 0.486, 0.2557, 0.4894, 0.25, 0.4013, 0.2795, 0.3984, 0.2795, 0.3984, 0.25, 0.4013, 0.25, 0.3668, 0.2728, 0.3646, 0.2728, 0.3646, 0.25, 0.3668, 0.25, 0.3294, 0.2655, 0.3278, 0.2655, 0.3278, 0.25, 0.3294, 0.25, 0.2904, 0.2579, 0.2897, 0.9688, 0.7069, 0.9375, 0.7069, 0.9377, 0.6665, 0.9685, 0.6665, 0.9685, 0.6665, 0.9377, 0.6665, 0.9385, 0.6277, 0.9678, 0.6277, 0.9678, 0.6277, 0.9385, 0.6277, 0.9397, 0.5919, 0.9666, 0.5919, 0.9666, 0.5919, 0.9397, 0.5919, 0.9413, 0.5, 0.9649, 0.5, 0.8023, 0.4837, 0.8364, 0.4734, 0.8079, 0.3898, 0.7795, 0.3984, 0.7795, 0.3984, 0.8079, 0.3898, 0.7947, 0.3579, 0.7728, 0.3646, 0.7728, 0.3646, 0.7947, 0.3579, 0.7804, 0.3233, 0.7655, 0.3278, 0.7655, 0.3278, 0.7804, 0.3233, 0.7655, 0.2874, 0.7579, 0.2897, 0.9375, 0.7931, 0.9688, 0.7931, 0.9685, 0.8335, 0.9377, 0.8335, 0.9377, 0.8335, 0.9685, 0.8335, 0.9678, 0.8723, 0.9385, 0.8723, 0.9385, 0.8723, 0.9678, 0.8723, 0.9666, 0.9081, 0.9397, 0.9081, 0.9397, 0.9081, 0.9666, 0.9081, 0.9649, 1.0, 0.9413, 1.0, 0.3364, 0.4734, 0.3023, 0.4837, 0.2795, 0.3984, 0.3079, 0.3898, 0.3079, 0.3898, 0.2795, 0.3984, 0.2728, 0.3646, 0.2947, 0.3579, 0.2947, 0.3579, 0.2728, 0.3646, 0.2655, 0.3278, 0.2804, 0.3233, 0.2804, 0.3233, 0.2655, 0.3278, 0.2579, 0.2897, 0.2655, 0.2874, 0.9375, 0.7069, 0.9062, 0.7069, 0.9065, 0.6665, 0.9373, 0.6665, 0.9373, 0.6665, 0.9065, 0.6665, 0.9072, 0.6277, 0.9365, 0.6277, 0.9365, 0.6277, 0.9072, 0.6277, 0.9084, 0.5919, 0.9353, 0.5919, 0.9353, 0.5919, 0.9084, 0.5919, 0.9101, 0.5, 0.9337, 0.5, 0.8469, 0.469, 0.8783, 0.4523, 0.8341, 0.3758, 0.8079, 0.3898, 0.8079, 0.3898, 0.8341, 0.3758, 0.8149, 0.3471, 0.7947, 0.3579, 0.7947, 0.3579, 0.8149, 0.3471, 0.7941, 0.316, 0.7804, 0.3233, 0.7804, 0.3233, 0.7941, 0.316, 0.7725, 0.2836, 0.7655, 0.2874, 0.9063, 0.7931, 0.9375, 0.7931, 0.9373, 0.8335, 0.9065, 0.8335, 0.9065, 0.8335, 0.9373, 0.8335, 0.9365, 0.8723, 0.9072, 0.8723, 0.9072, 0.8723, 0.9365, 0.8723, 0.9353, 0.9081, 0.9084, 0.9081, 0.9084, 0.9081, 0.9353, 0.9081, 0.9337, 1.0, 0.9101, 1.0, 0.3783, 0.4523, 0.3469, 0.469, 0.3079, 0.3898, 0.3341, 0.3758, 0.3341, 0.3758, 0.3079, 0.3898, 0.2947, 0.3579, 0.3149, 0.3471, 0.3149, 0.3471, 0.2947, 0.3579, 0.2804, 0.3233, 0.2941, 0.316, 0.2941, 0.316, 0.2804, 0.3233, 0.2655, 0.2874, 0.2725, 0.2836, 0.9062, 0.7069, 0.875, 0.7069, 0.8752, 0.6665, 0.906, 0.6665, 0.906, 0.6665, 0.8752, 0.6665, 0.876, 0.6277, 0.9053, 0.6277, 0.9053, 0.6277, 0.876, 0.6277, 0.8772, 0.5919, 0.9041, 0.5919, 0.9041, 0.5919, 0.8772, 0.5919, 0.8788, 0.5, 0.9024, 0.5, 0.8878, 0.4459, 0.9153, 0.4233, 0.857, 0.357, 0.8341, 0.3758, 0.8341, 0.3758, 0.857, 0.357, 0.8326, 0.3326, 0.8149, 0.3471, 0.8149, 0.3471, 0.8326, 0.3326, 0.8061, 0.3061, 0.7941, 0.316, 0.7941, 0.316, 0.8061, 0.3061, 0.7786, 0.2786, 0.7725, 0.2836, 0.875, 0.7931, 0.9062, 0.7931, 0.906, 0.8335, 0.8752, 0.8335, 0.8752, 0.8335, 0.906, 0.8335, 0.9053, 0.8723, 0.876, 0.8723, 0.876, 0.8723, 0.9053, 0.8723, 0.9041, 0.9081, 0.8772, 0.9081, 0.8772, 0.9081, 0.9041, 0.9081, 0.9024, 1.0, 0.8788, 1.0, 0.4153, 0.4233, 0.3878, 0.4459, 0.3341, 0.3758, 0.357, 0.357, 0.357, 0.357, 0.3341, 0.3758, 0.3149, 0.3471, 0.3326, 0.3326, 0.3326, 0.3326, 0.3149, 0.3471, 0.2941, 0.316, 0.3061, 0.3061, 0.3061, 0.3061, 0.2941, 0.316, 0.2725, 0.2836, 0.2786, 0.2786, 0.875, 0.7069, 0.8438, 0.7069, 0.844, 0.6665, 0.8748, 0.6665, 0.8748, 0.6665, 0.844, 0.6665, 0.8447, 0.6277, 0.874, 0.6277, 0.874, 0.6277, 0.8447, 0.6277, 0.8459, 0.5919, 0.8728, 0.5919, 0.8728, 0.5919, 0.8459, 0.5919, 0.8476, 0.5, 0.8712, 0.5, 0.9233, 0.4153, 0.9459, 0.3878, 0.8758, 0.3341, 0.857, 0.357, 0.857, 0.357, 0.8758, 0.3341, 0.8471, 0.3149, 0.8326, 0.3326, 0.8326, 0.3326, 0.8471, 0.3149, 0.816, 0.2941, 0.8061, 0.3061, 0.8061, 0.3061, 0.816, 0.2941, 0.7836, 0.2725, 0.7786, 0.2786, 0.8438, 0.7931, 0.875, 0.7931, 0.8748, 0.8335, 0.844, 0.8335, 0.844, 0.8335, 0.8748, 0.8335, 0.874, 0.8723, 0.8447, 0.8723, 0.8447, 0.8723, 0.874, 0.8723, 0.8728, 0.9081, 0.8459, 0.9081, 0.8459, 0.9081, 0.8728, 0.9081, 0.8712, 1.0, 0.8476, 1.0, 0.4459, 0.3878, 0.4233, 0.4153, 0.357, 0.357, 0.3758, 0.3341, 0.3758, 0.3341, 0.357, 0.357, 0.3326, 0.3326, 0.3471, 0.3149, 0.3471, 0.3149, 0.3326, 0.3326, 0.3061, 0.3061, 0.316, 0.2941, 0.316, 0.2941, 0.3061, 0.3061, 0.2786, 0.2786, 0.2836, 0.2725, 0.8438, 0.7069, 0.8125, 0.7069, 0.8127, 0.6665, 0.8435, 0.6665, 0.8435, 0.6665, 0.8127, 0.6665, 0.8135, 0.6277, 0.8428, 0.6277, 0.8428, 0.6277, 0.8135, 0.6277, 0.8147, 0.5919, 0.8416, 0.5919, 0.8416, 0.5919, 0.8147, 0.5919, 0.8163, 0.5, 0.8399, 0.5, 0.9523, 0.3783, 0.969, 0.3469, 0.8898, 0.3079, 0.8758, 0.3341, 0.8758, 0.3341, 0.8898, 0.3079, 0.8579, 0.2947, 0.8471, 0.3149, 0.8471, 0.3149, 0.8579, 0.2947, 0.8233, 0.2804, 0.816, 0.2941, 0.816, 0.2941, 0.8233, 0.2804, 0.7874, 0.2655, 0.7836, 0.2725, 0.8125, 0.7931, 0.8438, 0.7931, 0.8435, 0.8335, 0.8127, 0.8335, 0.8127, 0.8335, 0.8435, 0.8335, 0.8428, 0.8723, 0.8135, 0.8723, 0.8135, 0.8723, 0.8428, 0.8723, 0.8416, 0.9081, 0.8147, 0.9081, 0.8147, 0.9081, 0.8416, 0.9081, 0.8399, 1.0, 0.8163, 1.0, 0.469, 0.3469, 0.4523, 0.3783, 0.3758, 0.3341, 0.3898, 0.3079, 0.3898, 0.3079, 0.3758, 0.3341, 0.3471, 0.3149, 0.3579, 0.2947, 0.3579, 0.2947, 0.3471, 0.3149, 0.316, 0.2941, 0.3233, 0.2804, 0.3233, 0.2804, 0.316, 0.2941, 0.2836, 0.2725, 0.2874, 0.2655, 0.8125, 0.7069, 0.7812, 0.7069, 0.7815, 0.6665, 0.8123, 0.6665, 0.8123, 0.6665, 0.7815, 0.6665, 0.7822, 0.6277, 0.8115, 0.6277, 0.8115, 0.6277, 0.7822, 0.6277, 0.7834, 0.5919, 0.8103, 0.5919, 0.8103, 0.5919, 0.7834, 0.5919, 0.7851, 0.5, 0.8087, 0.5, 0.9734, 0.3364, 0.9837, 0.3023, 0.8984, 0.2795, 0.8898, 0.3079, 0.8898, 0.3079, 0.8984, 0.2795, 0.8646, 0.2728, 0.8579, 0.2947, 0.8579, 0.2947, 0.8646, 0.2728, 0.8278, 0.2655, 0.8233, 0.2804, 0.8233, 0.2804, 0.8278, 0.2655, 0.7897, 0.2579, 0.7874, 0.2655, 0.7812, 0.7931, 0.8125, 0.7931, 0.8123, 0.8335, 0.7815, 0.8335, 0.7815, 0.8335, 0.8123, 0.8335, 0.8115, 0.8723, 0.7822, 0.8723, 0.7822, 0.8723, 0.8115, 0.8723, 0.8103, 0.9081, 0.7834, 0.9081, 0.7834, 0.9081, 0.8103, 0.9081, 0.8087, 1.0, 0.7851, 1.0, 0.4837, 0.3023, 0.4734, 0.3364, 0.3898, 0.3079, 0.3984, 0.2795, 0.3984, 0.2795, 0.3898, 0.3079, 0.3579, 0.2947, 0.3646, 0.2728, 0.3646, 0.2728, 0.3579, 0.2947, 0.3233, 0.2804, 0.3278, 0.2655, 0.3278, 0.2655, 0.3233, 0.2804, 0.2874, 0.2655, 0.2897, 0.2579, 0.7812, 0.7069, 0.75, 0.7069, 0.7502, 0.6665, 0.781, 0.6665, 0.781, 0.6665, 0.7502, 0.6665, 0.751, 0.6277, 0.7803, 0.6277, 0.7803, 0.6277, 0.751, 0.6277, 0.7522, 0.5919, 0.7791, 0.5919, 0.7791, 0.5919, 0.7522, 0.5919, 0.7538, 0.5, 0.7774, 0.5, 0.9859, 0.2911, 0.9894, 0.2557, 0.9013, 0.25, 0.8984, 0.2795, 0.8984, 0.2795, 0.9013, 0.25, 0.8668, 0.25, 0.8646, 0.2728, 0.8646, 0.2728, 0.8668, 0.25, 0.8294, 0.25, 0.8278, 0.2655, 0.8278, 0.2655, 0.8294, 0.25, 0.7904, 0.25, 0.7897, 0.2579, 0.75, 0.7931, 0.7812, 0.7931, 0.781, 0.8335, 0.7502, 0.8335, 0.7502, 0.8335, 0.781, 0.8335, 0.7803, 0.8723, 0.751, 0.8723, 0.751, 0.8723, 0.7803, 0.8723, 0.7791, 0.9081, 0.7522, 0.9081, 0.7522, 0.9081, 0.7791, 0.9081, 0.7774, 1.0, 0.7538, 1.0, 0.4894, 0.2557, 0.486, 0.2911, 0.3984, 0.2795, 0.4013, 0.25, 0.4013, 0.25, 0.3984, 0.2795, 0.3646, 0.2728, 0.3668, 0.25, 0.3668, 0.25, 0.3646, 0.2728, 0.3278, 0.2655, 0.3294, 0.25, 0.3294, 0.25, 0.3278, 0.2655, 0.2897, 0.2579, 0.2904, 0.25, 0.75, 0.7069, 0.7188, 0.7069, 0.719, 0.6665, 0.7498, 0.6665, 0.7498, 0.6665, 0.719, 0.6665, 0.7197, 0.6277, 0.749, 0.6277, 0.749, 0.6277, 0.7197, 0.6277, 0.7209, 0.5919, 0.7478, 0.5919, 0.7478, 0.5919, 0.7209, 0.5919, 0.7226, 0.5, 0.7462, 0.5, 0.9894, 0.2443, 0.9859, 0.2089, 0.8984, 0.2205, 0.9013, 0.25, 0.9013, 0.25, 0.8984, 0.2205, 0.8646, 0.2272, 0.8668, 0.25, 0.8668, 0.25, 0.8646, 0.2272, 0.8278, 0.2345, 0.8294, 0.25, 0.8294, 0.25, 0.8278, 0.2345, 0.7897, 0.2421, 0.7904, 0.25, 0.7188, 0.7931, 0.75, 0.7931, 0.7498, 0.8335, 0.719, 0.8335, 0.719, 0.8335, 0.7498, 0.8335, 0.749, 0.8723, 0.7197, 0.8723, 0.7197, 0.8723, 0.749, 0.8723, 0.7478, 0.9081, 0.7209, 0.9081, 0.7209, 0.9081, 0.7478, 0.9081, 0.7462, 1.0, 0.7226, 1.0, 0.486, 0.2089, 0.4894, 0.2443, 0.4013, 0.25, 0.3984, 0.2205, 0.3984, 0.2205, 0.4013, 0.25, 0.3668, 0.25, 0.3646, 0.2272, 0.3646, 0.2272, 0.3668, 0.25, 0.3294, 0.25, 0.3278, 0.2345, 0.3278, 0.2345, 0.3294, 0.25, 0.2904, 0.25, 0.2897, 0.2421, 0.7188, 0.7069, 0.6875, 0.7069, 0.6877, 0.6665, 0.7185, 0.6665, 0.7185, 0.6665, 0.6877, 0.6665, 0.6885, 0.6277, 0.7178, 0.6277, 0.7178, 0.6277, 0.6885, 0.6277, 0.6897, 0.5919, 0.7166, 0.5919, 0.7166, 0.5919, 0.6897, 0.5919, 0.6913, 0.5, 0.7149, 0.5, 0.9837, 0.1977, 0.9734, 0.1636, 0.8898, 0.1921, 0.8984, 0.2205, 0.8984, 0.2205, 0.8898, 0.1921, 0.8579, 0.2053, 0.8646, 0.2272, 0.8646, 0.2272, 0.8579, 0.2053, 0.8233, 0.2196, 0.8278, 0.2345, 0.8278, 0.2345, 0.8233, 0.2196, 0.7874, 0.2345, 0.7897, 0.2421, 0.6875, 0.7931, 0.7188, 0.7931, 0.7185, 0.8335, 0.6877, 0.8335, 0.6877, 0.8335, 0.7185, 0.8335, 0.7178, 0.8723, 0.6885, 0.8723, 0.6885, 0.8723, 0.7178, 0.8723, 0.7166, 0.9081, 0.6897, 0.9081, 0.6897, 0.9081, 0.7166, 0.9081, 0.7149, 1.0, 0.6913, 1.0, 0.4734, 0.1636, 0.4837, 0.1977, 0.3984, 0.2205, 0.3898, 0.1921, 0.3898, 0.1921, 0.3984, 0.2205, 0.3646, 0.2272, 0.3579, 0.2053, 0.3579, 0.2053, 0.3646, 0.2272, 0.3278, 0.2345, 0.3233, 0.2196, 0.3233, 0.2196, 0.3278, 0.2345, 0.2897, 0.2421, 0.2874, 0.2345, 0.6875, 0.7069, 0.6562, 0.7069, 0.6565, 0.6665, 0.6873, 0.6665, 0.6873, 0.6665, 0.6565, 0.6665, 0.6572, 0.6277, 0.6865, 0.6277, 0.6865, 0.6277, 0.6572, 0.6277, 0.6584, 0.5919, 0.6853, 0.5919, 0.6853, 0.5919, 0.6584, 0.5919, 0.6601, 0.5, 0.6837, 0.5, 0.969, 0.1531, 0.9523, 0.1217, 0.8758, 0.1659, 0.8898, 0.1921, 0.8898, 0.1921, 0.8758, 0.1659, 0.8471, 0.1851, 0.8579, 0.2053, 0.8579, 0.2053, 0.8471, 0.1851, 0.816, 0.2059, 0.8233, 0.2196, 0.8233, 0.2196, 0.816, 0.2059, 0.7836, 0.2275, 0.7874, 0.2345, 0.6562, 0.7931, 0.6875, 0.7931, 0.6873, 0.8335, 0.6565, 0.8335, 0.6565, 0.8335, 0.6873, 0.8335, 0.6865, 0.8723, 0.6572, 0.8723, 0.6572, 0.8723, 0.6865, 0.8723, 0.6853, 0.9081, 0.6584, 0.9081, 0.6584, 0.9081, 0.6853, 0.9081, 0.6837, 1.0, 0.6601, 1.0, 0.4523, 0.1217, 0.469, 0.1531, 0.3898, 0.1921, 0.3758, 0.1659, 0.3758, 0.1659, 0.3898, 0.1921, 0.3579, 0.2053, 0.3471, 0.1851, 0.3471, 0.1851, 0.3579, 0.2053, 0.3233, 0.2196, 0.316, 0.2059, 0.316, 0.2059, 0.3233, 0.2196, 0.2874, 0.2345, 0.2836, 0.2275, 0.6562, 0.7069, 0.625, 0.7069, 0.6252, 0.6665, 0.656, 0.6665, 0.656, 0.6665, 0.6252, 0.6665, 0.626, 0.6277, 0.6553, 0.6277, 0.6553, 0.6277, 0.626, 0.6277, 0.6272, 0.5919, 0.6541, 0.5919, 0.6541, 0.5919, 0.6272, 0.5919, 0.6288, 0.5, 0.6524, 0.5, 0.9459, 0.1122, 0.9233, 0.08472, 0.857, 0.143, 0.8758, 0.1659, 0.8758, 0.1659, 0.857, 0.143, 0.8326, 0.1674, 0.8471, 0.1851, 0.8471, 0.1851, 0.8326, 0.1674, 0.8061, 0.1939, 0.816, 0.2059, 0.816, 0.2059, 0.8061, 0.1939, 0.7786, 0.2214, 0.7836, 0.2275, 0.625, 0.7931, 0.6562, 0.7931, 0.656, 0.8335, 0.6252, 0.8335, 0.6252, 0.8335, 0.656, 0.8335, 0.6553, 0.8723, 0.626, 0.8723, 0.626, 0.8723, 0.6553, 0.8723, 0.6541, 0.9081, 0.6272, 0.9081, 0.6272, 0.9081, 0.6541, 0.9081, 0.6524, 1.0, 0.6288, 1.0, 0.4233, 0.08472, 0.4459, 0.1122, 0.3758, 0.1659, 0.357, 0.143, 0.357, 0.143, 0.3758, 0.1659, 0.3471, 0.1851, 0.3326, 0.1674, 0.3326, 0.1674, 0.3471, 0.1851, 0.316, 0.2059, 0.3061, 0.1939, 0.3061, 0.1939, 0.316, 0.2059, 0.2836, 0.2275, 0.2786, 0.2214, 0.625, 0.7069, 0.5938, 0.7069, 0.594, 0.6665, 0.6248, 0.6665, 0.6248, 0.6665, 0.594, 0.6665, 0.5947, 0.6277, 0.624, 0.6277, 0.624, 0.6277, 0.5947, 0.6277, 0.5959, 0.5919, 0.6228, 0.5919, 0.6228, 0.5919, 0.5959, 0.5919, 0.5976, 0.5, 0.6212, 0.5, 0.9153, 0.07666, 0.8878, 0.05408, 0.8341, 0.1242, 0.857, 0.143, 0.857, 0.143, 0.8341, 0.1242, 0.8149, 0.1529, 0.8326, 0.1674, 0.8326, 0.1674, 0.8149, 0.1529, 0.7941, 0.184, 0.8061, 0.1939, 0.8061, 0.1939, 0.7941, 0.184, 0.7725, 0.2164, 0.7786, 0.2214, 0.5938, 0.7931, 0.625, 0.7931, 0.6248, 0.8335, 0.594, 0.8335, 0.594, 0.8335, 0.6248, 0.8335, 0.624, 0.8723, 0.5947, 0.8723, 0.5947, 0.8723, 0.624, 0.8723, 0.6228, 0.9081, 0.5959, 0.9081, 0.5959, 0.9081, 0.6228, 0.9081, 0.6212, 1.0, 0.5976, 1.0, 0.3878, 0.05408, 0.4153, 0.07666, 0.357, 0.143, 0.3341, 0.1242, 0.3341, 0.1242, 0.357, 0.143, 0.3326, 0.1674, 0.3149, 0.1529, 0.3149, 0.1529, 0.3326, 0.1674, 0.3061, 0.1939, 0.2941, 0.184, 0.2941, 0.184, 0.3061, 0.1939, 0.2786, 0.2214, 0.2725, 0.2164, 0.5938, 0.7069, 0.5625, 0.7069, 0.5627, 0.6665, 0.5935, 0.6665, 0.5935, 0.6665, 0.5627, 0.6665, 0.5635, 0.6277, 0.5928, 0.6277, 0.5928, 0.6277, 0.5635, 0.6277, 0.5647, 0.5919, 0.5916, 0.5919, 0.5916, 0.5919, 0.5647, 0.5919, 0.5663, 0.5, 0.5899, 0.5, 0.8783, 0.04775, 0.8469, 0.03097, 0.8079, 0.1102, 0.8341, 0.1242, 0.8341, 0.1242, 0.8079, 0.1102, 0.7947, 0.1421, 0.8149, 0.1529, 0.8149, 0.1529, 0.7947, 0.1421, 0.7804, 0.1767, 0.7941, 0.184, 0.7941, 0.184, 0.7804, 0.1767, 0.7655, 0.2126, 0.7725, 0.2164, 0.5625, 0.7931, 0.5938, 0.7931, 0.5935, 0.8335, 0.5627, 0.8335, 0.5627, 0.8335, 0.5935, 0.8335, 0.5928, 0.8723, 0.5635, 0.8723, 0.5635, 0.8723, 0.5928, 0.8723, 0.5916, 0.9081, 0.5647, 0.9081, 0.5647, 0.9081, 0.5916, 0.9081, 0.5899, 1.0, 0.5663, 1.0, 0.3469, 0.03097, 0.3783, 0.04775, 0.3341, 0.1242, 0.3079, 0.1102, 0.3079, 0.1102, 0.3341, 0.1242, 0.3149, 0.1529, 0.2947, 0.1421, 0.2947, 0.1421, 0.3149, 0.1529, 0.2941, 0.184, 0.2804, 0.1767, 0.2804, 0.1767, 0.2941, 0.184, 0.2725, 0.2164, 0.2655, 0.2126, 0.5625, 0.7069, 0.5312, 0.7069, 0.5315, 0.6665, 0.5623, 0.6665, 0.5623, 0.6665, 0.5315, 0.6665, 0.5322, 0.6277, 0.5615, 0.6277, 0.5615, 0.6277, 0.5322, 0.6277, 0.5334, 0.5919, 0.5603, 0.5919, 0.5603, 0.5919, 0.5334, 0.5919, 0.5351, 0.5, 0.5587, 0.5, 0.8364, 0.02661, 0.8023, 0.01627, 0.7795, 0.1016, 0.8079, 0.1102, 0.8079, 0.1102, 0.7795, 0.1016, 0.7728, 0.1354, 0.7947, 0.1421, 0.7947, 0.1421, 0.7728, 0.1354, 0.7655, 0.1722, 0.7804, 0.1767, 0.7804, 0.1767, 0.7655, 0.1722, 0.7579, 0.2103, 0.7655, 0.2126, 0.5312, 0.7931, 0.5625, 0.7931, 0.5623, 0.8335, 0.5315, 0.8335, 0.5315, 0.8335, 0.5623, 0.8335, 0.5615, 0.8723, 0.5322, 0.8723, 0.5322, 0.8723, 0.5615, 0.8723, 0.5603, 0.9081, 0.5334, 0.9081, 0.5334, 0.9081, 0.5603, 0.9081, 0.5587, 1.0, 0.5351, 1.0, 0.3023, 0.01627, 0.3364, 0.02661, 0.3079, 0.1102, 0.2795, 0.1016, 0.2795, 0.1016, 0.3079, 0.1102, 0.2947, 0.1421, 0.2728, 0.1354, 0.2728, 0.1354, 0.2947, 0.1421, 0.2804, 0.1767, 0.2655, 0.1722, 0.2655, 0.1722, 0.2804, 0.1767, 0.2655, 0.2126, 0.2579, 0.2103, 0.5312, 0.7069, 0.5, 0.7069, 0.5002, 0.6665, 0.531, 0.6665, 0.531, 0.6665, 0.5002, 0.6665, 0.501, 0.6277, 0.5303, 0.6277, 0.5303, 0.6277, 0.501, 0.6277, 0.5022, 0.5919, 0.5291, 0.5919, 0.5291, 0.5919, 0.5022, 0.5919, 0.5038, 0.5, 0.5274, 0.5, 0.7911, 0.01405, 0.7557, 0.01056, 0.75, 0.09869, 0.7795, 0.1016, 0.7795, 0.1016, 0.75, 0.09869, 0.75, 0.1332, 0.7728, 0.1354, 0.7728, 0.1354, 0.75, 0.1332, 0.75, 0.1706, 0.7655, 0.1722, 0.7655, 0.1722, 0.75, 0.1706, 0.75, 0.2096, 0.7579, 0.2103, 0.5, 0.7931, 0.5312, 0.7931, 0.531, 0.8335, 0.5002, 0.8335, 0.5002, 0.8335, 0.531, 0.8335, 0.5303, 0.8723, 0.501, 0.8723, 0.501, 0.8723, 0.5303, 0.8723, 0.5291, 0.9081, 0.5022, 0.9081, 0.5022, 0.9081, 0.5291, 0.9081, 0.5274, 1.0, 0.5038, 1.0, 0.2557, 0.01056, 0.2911, 0.01405, 0.2795, 0.1016, 0.25, 0.09869, 0.25, 0.09869, 0.2795, 0.1016, 0.2728, 0.1354, 0.25, 0.1332, 0.25, 0.1332, 0.2728, 0.1354, 0.2655, 0.1722, 0.25, 0.1706, 0.25, 0.1706, 0.2655, 0.1722, 0.2579, 0.2103, 0.25, 0.2096, 0.5, 0.7069, 0.4688, 0.7069, 0.469, 0.6665, 0.4998, 0.6665, 0.4998, 0.6665, 0.469, 0.6665, 0.4697, 0.6277, 0.499, 0.6277, 0.499, 0.6277, 0.4697, 0.6277, 0.4709, 0.5919, 0.4978, 0.5919, 0.4978, 0.5919, 0.4709, 0.5919, 0.4726, 0.5, 0.4962, 0.5, 0.7443, 0.01056, 0.7089, 0.01405, 0.7205, 0.1016, 0.75, 0.09869, 0.75, 0.09869, 0.7205, 0.1016, 0.7272, 0.1354, 0.75, 0.1332, 0.75, 0.1332, 0.7272, 0.1354, 0.7345, 0.1722, 0.75, 0.1706, 0.75, 0.1706, 0.7345, 0.1722, 0.7421, 0.2103, 0.75, 0.2096, 0.4688, 0.7931, 0.5, 0.7931, 0.4998, 0.8335, 0.469, 0.8335, 0.469, 0.8335, 0.4998, 0.8335, 0.499, 0.8723, 0.4697, 0.8723, 0.4697, 0.8723, 0.499, 0.8723, 0.4978, 0.9081, 0.4709, 0.9081, 0.4709, 0.9081, 0.4978, 0.9081, 0.4962, 1.0, 0.4726, 1.0, 0.2089, 0.01405, 0.2443, 0.01056, 0.25, 0.09869, 0.2205, 0.1016, 0.2205, 0.1016, 0.25, 0.09869, 0.25, 0.1332, 0.2272, 0.1354, 0.2272, 0.1354, 0.25, 0.1332, 0.25, 0.1706, 0.2345, 0.1722, 0.2345, 0.1722, 0.25, 0.1706, 0.25, 0.2096, 0.2421, 0.2103, 0.4688, 0.7069, 0.4375, 0.7069, 0.4377, 0.6665, 0.4685, 0.6665, 0.4685, 0.6665, 0.4377, 0.6665, 0.4385, 0.6277, 0.4678, 0.6277, 0.4678, 0.6277, 0.4385, 0.6277, 0.4397, 0.5919, 0.4666, 0.5919, 0.4666, 0.5919, 0.4397, 0.5919, 0.4413, 0.5, 0.4649, 0.5, 0.6977, 0.01627, 0.6636, 0.02661, 0.6921, 0.1102, 0.7205, 0.1016, 0.7205, 0.1016, 0.6921, 0.1102, 0.7053, 0.1421, 0.7272, 0.1354, 0.7272, 0.1354, 0.7053, 0.1421, 0.7196, 0.1767, 0.7345, 0.1722, 0.7345, 0.1722, 0.7196, 0.1767, 0.7345, 0.2126, 0.7421, 0.2103, 0.4375, 0.7931, 0.4688, 0.7931, 0.4685, 0.8335, 0.4377, 0.8335, 0.4377, 0.8335, 0.4685, 0.8335, 0.4678, 0.8723, 0.4385, 0.8723, 0.4385, 0.8723, 0.4678, 0.8723, 0.4666, 0.9081, 0.4397, 0.9081, 0.4397, 0.9081, 0.4666, 0.9081, 0.4649, 1.0, 0.4413, 1.0, 0.1636, 0.02661, 0.1977, 0.01627, 0.2205, 0.1016, 0.1921, 0.1102, 0.1921, 0.1102, 0.2205, 0.1016, 0.2272, 0.1354, 0.2053, 0.1421, 0.2053, 0.1421, 0.2272, 0.1354, 0.2345, 0.1722, 0.2196, 0.1767, 0.2196, 0.1767, 0.2345, 0.1722, 0.2421, 0.2103, 0.2345, 0.2126, 0.4375, 0.7069, 0.4062, 0.7069, 0.4065, 0.6665, 0.4373, 0.6665, 0.4373, 0.6665, 0.4065, 0.6665, 0.4072, 0.6277, 0.4365, 0.6277, 0.4365, 0.6277, 0.4072, 0.6277, 0.4084, 0.5919, 0.4353, 0.5919, 0.4353, 0.5919, 0.4084, 0.5919, 0.4101, 0.5, 0.4337, 0.5, 0.6531, 0.03097, 0.6217, 0.04775, 0.6659, 0.1242, 0.6921, 0.1102, 0.6921, 0.1102, 0.6659, 0.1242, 0.6851, 0.1529, 0.7053, 0.1421, 0.7053, 0.1421, 0.6851, 0.1529, 0.7059, 0.184, 0.7196, 0.1767, 0.7196, 0.1767, 0.7059, 0.184, 0.7275, 0.2164, 0.7345, 0.2126, 0.4062, 0.7931, 0.4375, 0.7931, 0.4373, 0.8335, 0.4065, 0.8335, 0.4065, 0.8335, 0.4373, 0.8335, 0.4365, 0.8723, 0.4072, 0.8723, 0.4072, 0.8723, 0.4365, 0.8723, 0.4353, 0.9081, 0.4084, 0.9081, 0.4084, 0.9081, 0.4353, 0.9081, 0.4337, 1.0, 0.4101, 1.0, 0.1217, 0.04775, 0.1531, 0.03097, 0.1921, 0.1102, 0.1659, 0.1242, 0.1659, 0.1242, 0.1921, 0.1102, 0.2053, 0.1421, 0.1851, 0.1529, 0.1851, 0.1529, 0.2053, 0.1421, 0.2196, 0.1767, 0.2059, 0.184, 0.2059, 0.184, 0.2196, 0.1767, 0.2345, 0.2126, 0.2275, 0.2164, 0.4062, 0.7069, 0.375, 0.7069, 0.3752, 0.6665, 0.406, 0.6665, 0.406, 0.6665, 0.3752, 0.6665, 0.376, 0.6277, 0.4053, 0.6277, 0.4053, 0.6277, 0.376, 0.6277, 0.3772, 0.5919, 0.4041, 0.5919, 0.4041, 0.5919, 0.3772, 0.5919, 0.3788, 0.5, 0.4024, 0.5, 0.6122, 0.05408, 0.5847, 0.07666, 0.643, 0.143, 0.6659, 0.1242, 0.6659, 0.1242, 0.643, 0.143, 0.6674, 0.1674, 0.6851, 0.1529, 0.6851, 0.1529, 0.6674, 0.1674, 0.6939, 0.1939, 0.7059, 0.184, 0.7059, 0.184, 0.6939, 0.1939, 0.7214, 0.2214, 0.7275, 0.2164, 0.375, 0.7931, 0.4062, 0.7931, 0.406, 0.8335, 0.3752, 0.8335, 0.3752, 0.8335, 0.406, 0.8335, 0.4053, 0.8723, 0.376, 0.8723, 0.376, 0.8723, 0.4053, 0.8723, 0.4041, 0.9081, 0.3772, 0.9081, 0.3772, 0.9081, 0.4041, 0.9081, 0.4024, 1.0, 0.3788, 1.0, 0.08472, 0.07666, 0.1122, 0.05408, 0.1659, 0.1242, 0.143, 0.143, 0.143, 0.143, 0.1659, 0.1242, 0.1851, 0.1529, 0.1674, 0.1674, 0.1674, 0.1674, 0.1851, 0.1529, 0.2059, 0.184, 0.1939, 0.1939, 0.1939, 0.1939, 0.2059, 0.184, 0.2275, 0.2164, 0.2214, 0.2214, 0.375, 0.7069, 0.3438, 0.7069, 0.344, 0.6665, 0.3748, 0.6665, 0.3748, 0.6665, 0.344, 0.6665, 0.3447, 0.6277, 0.374, 0.6277, 0.374, 0.6277, 0.3447, 0.6277, 0.3459, 0.5919, 0.3728, 0.5919, 0.3728, 0.5919, 0.3459, 0.5919, 0.3476, 0.5, 0.3712, 0.5, 0.5767, 0.08472, 0.5541, 0.1122, 0.6242, 0.1659, 0.643, 0.143, 0.643, 0.143, 0.6242, 0.1659, 0.6529, 0.1851, 0.6674, 0.1674, 0.6674, 0.1674, 0.6529, 0.1851, 0.684, 0.2059, 0.6939, 0.1939, 0.6939, 0.1939, 0.684, 0.2059, 0.7164, 0.2275, 0.7214, 0.2214, 0.3438, 0.7931, 0.375, 0.7931, 0.3748, 0.8335, 0.344, 0.8335, 0.344, 0.8335, 0.3748, 0.8335, 0.374, 0.8723, 0.3447, 0.8723, 0.3447, 0.8723, 0.374, 0.8723, 0.3728, 0.9081, 0.3459, 0.9081, 0.3459, 0.9081, 0.3728, 0.9081, 0.3712, 1.0, 0.3476, 1.0, 0.05408, 0.1122, 0.07666, 0.08472, 0.143, 0.143, 0.1242, 0.1659, 0.1242, 0.1659, 0.143, 0.143, 0.1674, 0.1674, 0.1529, 0.1851, 0.1529, 0.1851, 0.1674, 0.1674, 0.1939, 0.1939, 0.184, 0.2059, 0.184, 0.2059, 0.1939, 0.1939, 0.2214, 0.2214, 0.2164, 0.2275, 0.3438, 0.7069, 0.3125, 0.7069, 0.3127, 0.6665, 0.3435, 0.6665, 0.3435, 0.6665, 0.3127, 0.6665, 0.3135, 0.6277, 0.3428, 0.6277, 0.3428, 0.6277, 0.3135, 0.6277, 0.3147, 0.5919, 0.3416, 0.5919, 0.3416, 0.5919, 0.3147, 0.5919, 0.3163, 0.5, 0.3399, 0.5, 0.5477, 0.1217, 0.531, 0.1531, 0.6102, 0.1921, 0.6242, 0.1659, 0.6242, 0.1659, 0.6102, 0.1921, 0.6421, 0.2053, 0.6529, 0.1851, 0.6529, 0.1851, 0.6421, 0.2053, 0.6767, 0.2196, 0.684, 0.2059, 0.684, 0.2059, 0.6767, 0.2196, 0.7126, 0.2345, 0.7164, 0.2275, 0.3125, 0.7931, 0.3438, 0.7931, 0.3435, 0.8335, 0.3127, 0.8335, 0.3127, 0.8335, 0.3435, 0.8335, 0.3428, 0.8723, 0.3135, 0.8723, 0.3135, 0.8723, 0.3428, 0.8723, 0.3416, 0.9081, 0.3147, 0.9081, 0.3147, 0.9081, 0.3416, 0.9081, 0.3399, 1.0, 0.3163, 1.0, 0.03097, 0.1531, 0.04775, 0.1217, 0.1242, 0.1659, 0.1102, 0.1921, 0.1102, 0.1921, 0.1242, 0.1659, 0.1529, 0.1851, 0.1421, 0.2053, 0.1421, 0.2053, 0.1529, 0.1851, 0.184, 0.2059, 0.1767, 0.2196, 0.1767, 0.2196, 0.184, 0.2059, 0.2164, 0.2275, 0.2126, 0.2345, 0.3125, 0.7069, 0.2812, 0.7069, 0.2815, 0.6665, 0.3123, 0.6665, 0.3123, 0.6665, 0.2815, 0.6665, 0.2822, 0.6277, 0.3115, 0.6277, 0.3115, 0.6277, 0.2822, 0.6277, 0.2834, 0.5919, 0.3103, 0.5919, 0.3103, 0.5919, 0.2834, 0.5919, 0.2851, 0.5, 0.3087, 0.5, 0.5266, 0.1636, 0.5163, 0.1977, 0.6016, 0.2205, 0.6102, 0.1921, 0.6102, 0.1921, 0.6016, 0.2205, 0.6354, 0.2272, 0.6421, 0.2053, 0.6421, 0.2053, 0.6354, 0.2272, 0.6722, 0.2345, 0.6767, 0.2196, 0.6767, 0.2196, 0.6722, 0.2345, 0.7103, 0.2421, 0.7126, 0.2345, 0.2812, 0.7931, 0.3125, 0.7931, 0.3123, 0.8335, 0.2815, 0.8335, 0.2815, 0.8335, 0.3123, 0.8335, 0.3115, 0.8723, 0.2822, 0.8723, 0.2822, 0.8723, 0.3115, 0.8723, 0.3103, 0.9081, 0.2834, 0.9081, 0.2834, 0.9081, 0.3103, 0.9081, 0.3087, 1.0, 0.2851, 1.0, 0.01627, 0.1977, 0.02661, 0.1636, 0.1102, 0.1921, 0.1016, 0.2205, 0.1016, 0.2205, 0.1102, 0.1921, 0.1421, 0.2053, 0.1354, 0.2272, 0.1354, 0.2272, 0.1421, 0.2053, 0.1767, 0.2196, 0.1722, 0.2345, 0.1722, 0.2345, 0.1767, 0.2196, 0.2126, 0.2345, 0.2103, 0.2421, 0.2812, 0.7069, 0.25, 0.7069, 0.2502, 0.6665, 0.281, 0.6665, 0.281, 0.6665, 0.2502, 0.6665, 0.251, 0.6277, 0.2803, 0.6277, 0.2803, 0.6277, 0.251, 0.6277, 0.2522, 0.5919, 0.2791, 0.5919, 0.2791, 0.5919, 0.2522, 0.5919, 0.2538, 0.5, 0.2774, 0.5, 0.514, 0.2089, 0.5106, 0.2443, 0.5987, 0.25, 0.6016, 0.2205, 0.6016, 0.2205, 0.5987, 0.25, 0.6332, 0.25, 0.6354, 0.2272, 0.6354, 0.2272, 0.6332, 0.25, 0.6706, 0.25, 0.6722, 0.2345, 0.6722, 0.2345, 0.6706, 0.25, 0.7096, 0.25, 0.7103, 0.2421, 0.25, 0.7931, 0.2812, 0.7931, 0.281, 0.8335, 0.2502, 0.8335, 0.2502, 0.8335, 0.281, 0.8335, 0.2803, 0.8723, 0.251, 0.8723, 0.251, 0.8723, 0.2803, 0.8723, 0.2791, 0.9081, 0.2522, 0.9081, 0.2522, 0.9081, 0.2791, 0.9081, 0.2774, 1.0, 0.2538, 1.0, 0.01056, 0.2443, 0.01405, 0.2089, 0.1016, 0.2205, 0.09869, 0.25, 0.09869, 0.25, 0.1016, 0.2205, 0.1354, 0.2272, 0.1332, 0.25, 0.1332, 0.25, 0.1354, 0.2272, 0.1722, 0.2345, 0.1706, 0.25, 0.1706, 0.25, 0.1722, 0.2345, 0.2103, 0.2421, 0.2096, 0.25, 0.25, 0.7069, 0.2188, 0.7069, 0.219, 0.6665, 0.2498, 0.6665, 0.2498, 0.6665, 0.219, 0.6665, 0.2197, 0.6277, 0.249, 0.6277, 0.249, 0.6277, 0.2197, 0.6277, 0.2209, 0.5919, 0.2478, 0.5919, 0.2478, 0.5919, 0.2209, 0.5919, 0.2226, 0.5, 0.2462, 0.5, 0.5106, 0.2557, 0.5141, 0.2911, 0.6016, 0.2795, 0.5987, 0.25, 0.5987, 0.25, 0.6016, 0.2795, 0.6354, 0.2728, 0.6332, 0.25, 0.6332, 0.25, 0.6354, 0.2728, 0.6722, 0.2655, 0.6706, 0.25, 0.6706, 0.25, 0.6722, 0.2655, 0.7103, 0.2579, 0.7096, 0.25, 0.2188, 0.7931, 0.25, 0.7931, 0.2498, 0.8335, 0.219, 0.8335, 0.219, 0.8335, 0.2498, 0.8335, 0.249, 0.8723, 0.2197, 0.8723, 0.2197, 0.8723, 0.249, 0.8723, 0.2478, 0.9081, 0.2209, 0.9081, 0.2209, 0.9081, 0.2478, 0.9081, 0.2462, 1.0, 0.2226, 1.0, 0.01405, 0.2911, 0.01056, 0.2557, 0.09869, 0.25, 0.1016, 0.2795, 0.1016, 0.2795, 0.09869, 0.25, 0.1332, 0.25, 0.1354, 0.2728, 0.1354, 0.2728, 0.1332, 0.25, 0.1706, 0.25, 0.1722, 0.2655, 0.1722, 0.2655, 0.1706, 0.25, 0.2096, 0.25, 0.2103, 0.2579, 0.2188, 0.7069, 0.1875, 0.7069, 0.1877, 0.6665, 0.2185, 0.6665, 0.2185, 0.6665, 0.1877, 0.6665, 0.1885, 0.6277, 0.2178, 0.6277, 0.2178, 0.6277, 0.1885, 0.6277, 0.1897, 0.5919, 0.2166, 0.5919, 0.2166, 0.5919, 0.1897, 0.5919, 0.1913, 0.5, 0.2149, 0.5, 0.5163, 0.3023, 0.5266, 0.3364, 0.6102, 0.3079, 0.6016, 0.2795, 0.6016, 0.2795, 0.6102, 0.3079, 0.6421, 0.2947, 0.6354, 0.2728, 0.6354, 0.2728, 0.6421, 0.2947, 0.6767, 0.2804, 0.6722, 0.2655, 0.6722, 0.2655, 0.6767, 0.2804, 0.7126, 0.2655, 0.7103, 0.2579, 0.1875, 0.7931, 0.2188, 0.7931, 0.2185, 0.8335, 0.1877, 0.8335, 0.1877, 0.8335, 0.2185, 0.8335, 0.2178, 0.8723, 0.1885, 0.8723, 0.1885, 0.8723, 0.2178, 0.8723, 0.2166, 0.9081, 0.1897, 0.9081, 0.1897, 0.9081, 0.2166, 0.9081, 0.2149, 1.0, 0.1913, 1.0, 0.02661, 0.3364, 0.01627, 0.3023, 0.1016, 0.2795, 0.1102, 0.3079, 0.1102, 0.3079, 0.1016, 0.2795, 0.1354, 0.2728, 0.1421, 0.2947, 0.1421, 0.2947, 0.1354, 0.2728, 0.1722, 0.2655, 0.1767, 0.2804, 0.1767, 0.2804, 0.1722, 0.2655, 0.2103, 0.2579, 0.2126, 0.2655, 0.1875, 0.7069, 0.1562, 0.7069, 0.1565, 0.6665, 0.1873, 0.6665, 0.1873, 0.6665, 0.1565, 0.6665, 0.1572, 0.6277, 0.1865, 0.6277, 0.1865, 0.6277, 0.1572, 0.6277, 0.1584, 0.5919, 0.1853, 0.5919, 0.1853, 0.5919, 0.1584, 0.5919, 0.1601, 0.5, 0.1837, 0.5, 0.531, 0.3469, 0.5477, 0.3783, 0.6242, 0.3341, 0.6102, 0.3079, 0.6102, 0.3079, 0.6242, 0.3341, 0.6529, 0.3149, 0.6421, 0.2947, 0.6421, 0.2947, 0.6529, 0.3149, 0.684, 0.2941, 0.6767, 0.2804, 0.6767, 0.2804, 0.684, 0.2941, 0.7164, 0.2725, 0.7126, 0.2655, 0.1562, 0.7931, 0.1875, 0.7931, 0.1873, 0.8335, 0.1565, 0.8335, 0.1565, 0.8335, 0.1873, 0.8335, 0.1865, 0.8723, 0.1572, 0.8723, 0.1572, 0.8723, 0.1865, 0.8723, 0.1853, 0.9081, 0.1584, 0.9081, 0.1584, 0.9081, 0.1853, 0.9081, 0.1837, 1.0, 0.1601, 1.0, 0.04775, 0.3783, 0.03097, 0.3469, 0.1102, 0.3079, 0.1242, 0.3341, 0.1242, 0.3341, 0.1102, 0.3079, 0.1421, 0.2947, 0.1529, 0.3149, 0.1529, 0.3149, 0.1421, 0.2947, 0.1767, 0.2804, 0.184, 0.2941, 0.184, 0.2941, 0.1767, 0.2804, 0.2126, 0.2655, 0.2164, 0.2725, 0.1562, 0.7069, 0.125, 0.7069, 0.1252, 0.6665, 0.156, 0.6665, 0.156, 0.6665, 0.1252, 0.6665, 0.126, 0.6277, 0.1553, 0.6277, 0.1553, 0.6277, 0.126, 0.6277, 0.1272, 0.5919, 0.1541, 0.5919, 0.1541, 0.5919, 0.1272, 0.5919, 0.1288, 0.5, 0.1524, 0.5, 0.5541, 0.3878, 0.5767, 0.4153, 0.643, 0.357, 0.6242, 0.3341, 0.6242, 0.3341, 0.643, 0.357, 0.6674, 0.3326, 0.6529, 0.3149, 0.6529, 0.3149, 0.6674, 0.3326, 0.6939, 0.3061, 0.684, 0.2941, 0.684, 0.2941, 0.6939, 0.3061, 0.7214, 0.2786, 0.7164, 0.2725, 0.125, 0.7931, 0.1562, 0.7931, 0.156, 0.8335, 0.1252, 0.8335, 0.1252, 0.8335, 0.156, 0.8335, 0.1553, 0.8723, 0.126, 0.8723, 0.126, 0.8723, 0.1553, 0.8723, 0.1541, 0.9081, 0.1272, 0.9081, 0.1272, 0.9081, 0.1541, 0.9081, 0.1524, 1.0, 0.1288, 1.0, 0.07666, 0.4153, 0.05408, 0.3878, 0.1242, 0.3341, 0.143, 0.357, 0.143, 0.357, 0.1242, 0.3341, 0.1529, 0.3149, 0.1674, 0.3326, 0.1674, 0.3326, 0.1529, 0.3149, 0.184, 0.2941, 0.1939, 0.3061, 0.1939, 0.3061, 0.184, 0.2941, 0.2164, 0.2725, 0.2214, 0.2786, 0.125, 0.7069, 0.09375, 0.7069, 0.094, 0.6665, 0.1248, 0.6665, 0.1248, 0.6665, 0.094, 0.6665, 0.09474, 0.6277, 0.124, 0.6277, 0.124, 0.6277, 0.09474, 0.6277, 0.09594, 0.5919, 0.1228, 0.5919, 0.1228, 0.5919, 0.09594, 0.5919, 0.09756, 0.5, 0.1212, 0.5, 0.5847, 0.4233, 0.6122, 0.4459, 0.6659, 0.3758, 0.643, 0.357, 0.643, 0.357, 0.6659, 0.3758, 0.6851, 0.3471, 0.6674, 0.3326, 0.6674, 0.3326, 0.6851, 0.3471, 0.7059, 0.316, 0.6939, 0.3061, 0.6939, 0.3061, 0.7059, 0.316, 0.7275, 0.2836, 0.7214, 0.2786, 0.09375, 0.7931, 0.125, 0.7931, 0.1248, 0.8335, 0.094, 0.8335, 0.094, 0.8335, 0.1248, 0.8335, 0.124, 0.8723, 0.09474, 0.8723, 0.09474, 0.8723, 0.124, 0.8723, 0.1228, 0.9081, 0.09594, 0.9081, 0.09594, 0.9081, 0.1228, 0.9081, 0.1212, 1.0, 0.09756, 1.0, 0.1122, 0.4459, 0.08472, 0.4233, 0.143, 0.357, 0.1659, 0.3758, 0.1659, 0.3758, 0.143, 0.357, 0.1674, 0.3326, 0.1851, 0.3471, 0.1851, 0.3471, 0.1674, 0.3326, 0.1939, 0.3061, 0.2059, 0.316, 0.2059, 0.316, 0.1939, 0.3061, 0.2214, 0.2786, 0.2275, 0.2836, 0.09375, 0.7069, 0.0625, 0.7069, 0.06275, 0.6665, 0.0935, 0.6665, 0.0935, 0.6665, 0.06275, 0.6665, 0.06349, 0.6277, 0.09276, 0.6277, 0.09276, 0.6277, 0.06349, 0.6277, 0.06469, 0.5919, 0.09156, 0.5919, 0.09156, 0.5919, 0.06469, 0.5919, 0.06631, 0.5, 0.08994, 0.5, 0.6217, 0.4523, 0.6531, 0.469, 0.6921, 0.3898, 0.6659, 0.3758, 0.6659, 0.3758, 0.6921, 0.3898, 0.7053, 0.3579, 0.6851, 0.3471, 0.6851, 0.3471, 0.7053, 0.3579, 0.7196, 0.3233, 0.7059, 0.316, 0.7059, 0.316, 0.7196, 0.3233, 0.7345, 0.2874, 0.7275, 0.2836, 0.0625, 0.7931, 0.09375, 0.7931, 0.0935, 0.8335, 0.06275, 0.8335, 0.06275, 0.8335, 0.0935, 0.8335, 0.09276, 0.8723, 0.06349, 0.8723, 0.06349, 0.8723, 0.09276, 0.8723, 0.09156, 0.9081, 0.06469, 0.9081, 0.06469, 0.9081, 0.09156, 0.9081, 0.08994, 1.0, 0.06631, 1.0, 0.1531, 0.469, 0.1217, 0.4523, 0.1659, 0.3758, 0.1921, 0.3898, 0.1921, 0.3898, 0.1659, 0.3758, 0.1851, 0.3471, 0.2053, 0.3579, 0.2053, 0.3579, 0.1851, 0.3471, 0.2059, 0.316, 0.2196, 0.3233, 0.2196, 0.3233, 0.2059, 0.316, 0.2275, 0.2836, 0.2345, 0.2874, 0.0625, 0.7069, 0.03125, 0.7069, 0.0315, 0.6665, 0.06225, 0.6665, 0.06225, 0.6665, 0.0315, 0.6665, 0.03224, 0.6277, 0.06151, 0.6277, 0.06151, 0.6277, 0.03224, 0.6277, 0.03344, 0.5919, 0.06031, 0.5919, 0.06031, 0.5919, 0.03344, 0.5919, 0.03506, 0.5, 0.05869, 0.5, 0.6636, 0.4734, 0.6977, 0.4837, 0.7205, 0.3984, 0.6921, 0.3898, 0.6921, 0.3898, 0.7205, 0.3984, 0.7272, 0.3646, 0.7053, 0.3579, 0.7053, 0.3579, 0.7272, 0.3646, 0.7345, 0.3278, 0.7196, 0.3233, 0.7196, 0.3233, 0.7345, 0.3278, 0.7421, 0.2897, 0.7345, 0.2874, 0.03125, 0.7931, 0.0625, 0.7931, 0.06225, 0.8335, 0.0315, 0.8335, 0.0315, 0.8335, 0.06225, 0.8335, 0.06151, 0.8723, 0.03224, 0.8723, 0.03224, 0.8723, 0.06151, 0.8723, 0.06031, 0.9081, 0.03344, 0.9081, 0.03344, 0.9081, 0.06031, 0.9081, 0.05869, 1.0, 0.03506, 1.0, 0.1977, 0.4837, 0.1636, 0.4734, 0.1921, 0.3898, 0.2205, 0.3984, 0.2205, 0.3984, 0.1921, 0.3898, 0.2053, 0.3579, 0.2272, 0.3646, 0.2272, 0.3646, 0.2053, 0.3579, 0.2196, 0.3233, 0.2345, 0.3278, 0.2345, 0.3278, 0.2196, 0.3233, 0.2345, 0.2874, 0.2421, 0.2897, 0.03125, 0.7069, 0.0, 0.7069, 0.0002496, 0.6665, 0.031, 0.6665, 0.031, 0.6665, 0.0002496, 0.6665, 0.000989, 0.6277, 0.03026, 0.6277, 0.03026, 0.6277, 0.000989, 0.6277, 0.00219, 0.5919, 0.02906, 0.5919, 0.02906, 0.5919, 0.00219, 0.5919, 0.003805, 0.5, 0.02744, 0.5, 0.7089, 0.486, 0.7443, 0.4894, 0.75, 0.4013, 0.7205, 0.3984, 0.7205, 0.3984, 0.75, 0.4013, 0.75, 0.3668, 0.7272, 0.3646, 0.7272, 0.3646, 0.75, 0.3668, 0.75, 0.3294, 0.7345, 0.3278, 0.7345, 0.3278, 0.75, 0.3294, 0.75, 0.2904, 0.7421, 0.2897, 0.0, 0.7931, 0.03125, 0.7931, 0.031, 0.8335, 0.0002496, 0.8335, 0.0002496, 0.8335, 0.031, 0.8335, 0.03026, 0.8723, 0.000989, 0.8723, 0.000989, 0.8723, 0.03026, 0.8723, 0.02906, 0.9081, 0.00219, 0.9081, 0.00219, 0.9081, 0.02906, 0.9081, 0.02744, 1.0, 0.003805, 1.0, 0.2443, 0.4894, 0.2089, 0.4859, 0.2205, 0.3984, 0.25, 0.4013, 0.25, 0.4013, 0.2205, 0.3984, 0.2272, 0.3646, 0.25, 0.3668, 0.25, 0.3668, 0.2272, 0.3646, 0.2345, 0.3278, 0.25, 0.3294, 0.25, 0.3294, 0.2345, 0.3278, 0.2421, 0.2897, 0.25, 0.2904, 0.75, 0.2904, 0.7579, 0.2897, 0.7655, 0.2874, 0.7725, 0.2836, 0.7786, 0.2786, 0.7836, 0.2725, 0.7874, 0.2655, 0.7897, 0.2579, 0.7904, 0.25, 0.7897, 0.2421, 0.7874, 0.2345, 0.7836, 0.2275, 0.7786, 0.2214, 0.7725, 0.2164, 0.7655, 0.2126, 0.7579, 0.2103, 0.75, 0.2096, 0.7421, 0.2103, 0.7345, 0.2126, 0.7275, 0.2164, 0.7214, 0.2214, 0.7164, 0.2275, 0.7126, 0.2345, 0.7103, 0.2421, 0.7096, 0.25, 0.7103, 0.2579, 0.7126, 0.2655, 0.7164, 0.2725, 0.7214, 0.2786, 0.7275, 0.2836, 0.7345, 0.2874, 0.7421, 0.2897])
me_cylinder.materials.append(mat_material_002)
me_cylinder.update()

# ---- objects
ob_cylinder = bpy.data.objects.new('Cylinder', me_cylinder)

# ---- transforms, parenting, visibility, modifiers, constraints
ob_cylinder.location = (0.0, 0.0, -0.006536)
ob_cylinder.rotation_euler = (-1.344e-07, 1.571, 0.0)
ob_cylinder.scale = (0.2359, 0.2359, 1.835)

# ---- collection membership
col_collection.objects.link(ob_cylinder)

# ---- scene / render settings (as saved in the file)
scene.frame_start = 1; scene.frame_end = 250; scene.frame_set(1)
scene.render.engine = 'BLENDER_EEVEE_NEXT'
scene.cycles.sampling_pattern = 'TABULATED_SOBOL'
scene.cycles.use_light_tree = False
scene.view_settings.view_transform = 'Filmic'
bpy.context.view_layer.update()

# ---- added for rendering (the .blend has no active camera): camera
cam_auto = bpy.data.cameras.new('AutoCamera')
cam_auto.lens = 50.0
cam_auto.sensor_width = 36.0
cam_auto.clip_end = 1000.0
ob_auto_camera = bpy.data.objects.new('AutoCamera', cam_auto)
scene.collection.objects.link(ob_auto_camera)
ob_auto_camera.location = (3.45124, -4.14149, 2.75446)
ob_auto_camera.rotation_euler = (1.09748, -7.21219e-08, 0.694738)
scene.camera = ob_auto_camera
bpy.context.view_layer.update()

